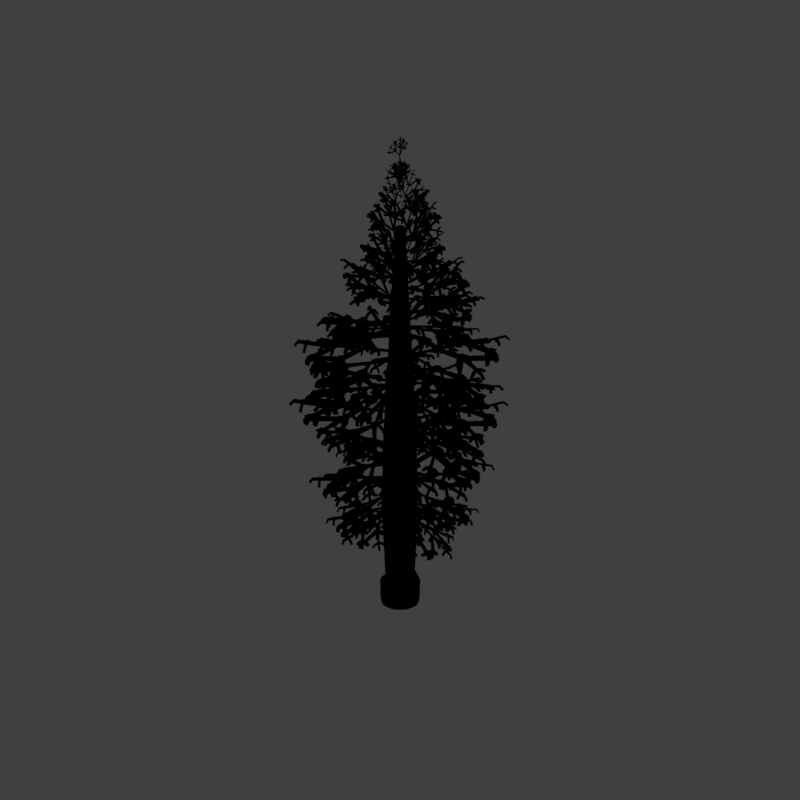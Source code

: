 # Source: trf_V002.blend  (saved by Blender 2.79.0; exported with 4.5.12 LTS)
import bpy
from mathutils import Matrix  # noqa: F401  (used for matrix-valued properties, if any)

bpy.ops.wm.read_factory_settings(use_empty=True)
scene = bpy.context.scene
scene.name = 'Scene'

# ---- collections
col_collection_1 = bpy.data.collections.new('Collection 1'); scene.collection.children.link(col_collection_1)

# ---- materials (node trees are filled in below, after node groups)
mat_material_001 = bpy.data.materials.new('Material.001')
mat_material_001.alpha_threshold = 0.0
mat_material_001.use_transparent_shadow = False
mat_material_001.diffuse_color = (0.03073, 0.1618, 0.07665, 1.0)
mat_material_001.specular_color = (0.1176, 0.5395, 0.171)
mat_material_001.roughness = 0.5
mat_material_001.specular_intensity = 0.794
mat_guide = bpy.data.materials.new('guide')
mat_guide.alpha_threshold = 0.0
mat_guide.use_transparent_shadow = False
mat_guide.diffuse_color = (1.0, 0.0, 0.004819, 1.0)
mat_guide.roughness = 0.5
mat_bark_001 = bpy.data.materials.new('Bark.001')
mat_bark_001.alpha_threshold = 0.0
mat_bark_001.use_transparent_shadow = False
mat_bark_001.diffuse_color = (0.2688, 0.366, 0.3946, 1.0)
mat_bark_001.roughness = 0.5
mat_bark_001.specular_intensity = 0.173
mat_bark_001.line_color = (0.0, 0.0, 0.0, 1.0)
mat_bark_stump_001 = bpy.data.materials.new('Bark_stump.001')
mat_bark_stump_001.alpha_threshold = 0.0
mat_bark_stump_001.use_transparent_shadow = False
mat_bark_stump_001.roughness = 0.5

# ---- material node trees
mat_bark_001.use_nodes = True; mat_bark_001.node_tree.nodes.clear()
_N = mat_bark_001.node_tree.nodes; _L = mat_bark_001.node_tree.links
n0 = _N.new('NodeUndefined'); n0.name = 'Output'; n0.location = (480, 279)
n0.inputs[1].default_value = 1.0
n1 = _N.new('ShaderNodeMix'); n1.name = 'Mix'; n1.location = (180, 278)
n1.data_type = 'RGBA'
n2 = _N.new('NodeUndefined'); n2.name = 'Texture'; n2.location = (-154, 781)
n3 = _N.new('NodeUndefined'); n3.name = 'Geometry'; n3.location = (-685, 692)
n4 = _N.new('NodeUndefined'); n4.name = 'Material.001'; n4.location = (-176, 53)
n4.inputs[0].default_value = (0.3946, 0.2843, 0.1586, 1.0)
n4.inputs[1].default_value = (1.0, 1.0, 1.0, 1.0)
n4.inputs[2].default_value = 1.0
n4.inputs[3].default_value = (0.0, 0.0, 0.0)
n5 = _N.new('NodeUndefined'); n5.name = 'Material'; n5.location = (-171, 483)
n5.inputs[0].default_value = (0.2688, 0.366, 0.3946, 1.0)
n5.inputs[1].default_value = (1.0, 1.0, 1.0, 1.0)
n5.inputs[2].default_value = 1.0
n5.inputs[3].default_value = (0.0, 0.0, 0.0)
_L.new(n5.outputs[0], n1.inputs[6])
_L.new(n1.outputs[2], n0.inputs[0])
_L.new(n2.outputs[0], n1.inputs[0])
_L.new(n4.outputs[0], n1.inputs[7])
_L.new(n3.outputs[1], n2.inputs[0])

# ---- world
world_world = bpy.data.worlds.new('World'); scene.world = world_world
world_world.color = (0.05088, 0.05088, 0.05088)
world_world.use_sun_shadow = False
world_world.sun_shadow_jitter_overblur = 0.0
world_world.cycles.sampling_method = 'MANUAL'
world_world.light_settings.distance = 0.0

# ---- cameras
cam_camera = bpy.data.cameras.new('Camera')
cam_camera.type = 'ORTHO'
cam_camera.sensor_fit = 'HORIZONTAL'
cam_camera.clip_start = 220.0
cam_camera.clip_end = 340.0
cam_camera.lens = 35.0
cam_camera.sensor_width = 1.0
cam_camera.sensor_height = 18.0
cam_camera.ortho_scale = 16.97
cam_camera.shift_x = -0.0001725
cam_camera.shift_y = 0.25
cam_camera.dof.focus_distance = 0.0
cam_camera.dof.aperture_fstop = 128.0
cam_camera.dof.aperture_blades = 6

# ---- lights
light_lightdome = bpy.data.lights.new('LightDome', 'SUN')
light_lightdome.transmission_factor = 0.0
light_lightdome.angle = 0.1993
light_lightdome.energy = 0.1
light_lightdome.shadow_buffer_clip_start = 0.5
light_lightdome.shadow_soft_size = 0.1
light_lightdome.shadow_cascade_max_distance = 1000.0
light_fillerlight = bpy.data.lights.new('FillerLight', 'SUN')
light_fillerlight.transmission_factor = 0.0
light_fillerlight.angle = 0.9273
light_fillerlight.energy = 0.5
light_fillerlight.shadow_buffer_clip_start = 0.5
light_fillerlight.shadow_soft_size = 0.5
light_fillerlight.shadow_cascade_max_distance = 1000.0
light_mainlight = bpy.data.lights.new('MainLight', 'SUN')
light_mainlight.transmission_factor = 0.0
light_mainlight.angle = 0.9273
light_mainlight.energy = 1.3
light_mainlight.shadow_buffer_clip_start = 0.5
light_mainlight.shadow_soft_size = 0.5
light_mainlight.shadow_cascade_max_distance = 1000.0

# ---- meshes
me_cube_002 = bpy.data.meshes.new('Cube.002')
me_cube_002.from_pydata([(-0.1858, -9.419, 1.706), (-0.1857, -17.83, 3.952), (-0.1858, -9.392, 1.3), (-0.1855, -18.16, 3.731), (-0.1899, -17.62, 2.784), (-0.1643, -16.21, 2.564), (-0.2115, -17.44, 3.19), (-0.1496, -16.28, 3.064), (-0.168, -15.82, 2.557), (-0.1457, -15.87, 3.05), (-0.6752, -16.3, 3.071), (-0.4693, -16.35, 3.352), (-0.6752, -15.81, 3.066), (-0.4693, -15.83, 3.343), (-1.247, -16.25, 4.083), (-0.9128, -16.31, 4.09), (-1.247, -15.78, 4.082), (-0.9128, -15.83, 4.084), (0.179, -9.422, 1.681), (0.1789, -17.83, 3.807), (0.179, -9.394, 1.276), (0.1788, -18.16, 3.593), (0.1831, -17.61, 2.632), (0.1576, -16.19, 2.411), (0.2048, -17.44, 3.015), (0.1428, -16.27, 2.927), (0.1612, -15.81, 2.398), (0.139, -15.86, 2.914), (0.6684, -16.24, 2.536), (0.4625, -16.32, 2.912), (0.6684, -15.76, 2.537), (0.4625, -15.8, 2.892), (1.24, -16.26, 3.528), (0.906, -16.31, 3.555), (1.24, -15.79, 3.536), (0.906, -15.83, 3.556), (-0.1989, -13.49, 2.291), (-0.1989, -13.53, 2.742), (0.1921, -13.47, 2.1), (0.1921, -13.52, 2.552), (-0.2001, -16.3, 2.626), (-0.2, -16.32, 3.077), (0.1933, -16.28, 2.44), (0.1932, -16.31, 2.893), (-0.1998, -15.73, 2.592), (-0.2, -15.79, 3.047), (0.193, -15.72, 2.402), (0.1932, -15.78, 2.859), (-0.1937, -11.04, 2.237), (2.866, -14.98, 4.401), (-0.1937, -11.0, 1.718), (3.161, -15.27, 4.27), (2.897, -15.11, 3.356), (2.328, -14.37, 2.877), (2.655, -14.97, 3.738), (2.368, -14.33, 3.604), (2.113, -14.14, 2.771), (2.128, -14.06, 3.481), (2.118, -14.89, 3.069), (2.345, -14.59, 3.613), (1.76, -14.47, 2.901), (1.948, -14.14, 3.423), (1.761, -15.38, 3.636), (2.062, -14.93, 3.943), (1.441, -15.02, 3.498), (1.728, -14.56, 3.793), (0.1383, -10.56, 1.958), (3.198, -14.43, 4.494), (0.1383, -10.52, 1.441), (3.49, -14.72, 4.371), (3.242, -14.56, 3.46), (2.56, -14.01, 2.938), (3.082, -14.28, 3.859), (2.53, -14.07, 3.644), (2.36, -13.76, 2.832), (2.289, -13.8, 3.518), (2.907, -13.64, 3.276), (2.719, -13.99, 3.709), (2.55, -13.24, 3.087), (2.323, -13.55, 3.507), (3.226, -13.02, 3.997), (2.939, -13.5, 4.157), (2.906, -12.68, 3.823), (2.605, -13.14, 3.985), (1.225, -13.18, 2.304), (1.225, -13.22, 2.902), (1.603, -12.61, 2.372), (1.603, -12.64, 2.966), (2.24, -14.49, 2.937), (2.191, -14.46, 3.458), (2.63, -13.88, 3.038), (2.59, -13.82, 3.557), (2.047, -14.27, 2.831), (2.045, -14.29, 3.39), (2.438, -13.66, 2.927), (2.442, -13.66, 3.484), (-0.1347, -10.56, 2.068), (-3.218, -14.32, 4.99), (-0.1347, -10.52, 1.551), (-3.513, -14.61, 4.875), (-3.263, -14.5, 3.968), (-2.576, -13.99, 3.433), (-3.101, -14.2, 4.354), (-2.547, -14.01, 4.14), (-2.374, -13.74, 3.316), (-2.303, -13.75, 4.003), (-2.922, -13.6, 3.739), (-2.735, -13.92, 4.197), (-2.562, -13.21, 3.534), (-2.336, -13.5, 3.977), (-3.238, -12.95, 4.407), (-2.953, -13.41, 4.608), (-2.916, -12.62, 4.222), (-2.617, -13.07, 4.422), (0.1949, -11.03, 2.069), (-2.889, -14.88, 4.929), (0.1949, -10.99, 1.55), (-3.186, -15.16, 4.808), (-2.92, -15.06, 3.902), (-2.346, -14.35, 3.397), (-2.677, -14.9, 4.279), (-2.386, -14.27, 4.116), (-2.129, -14.13, 3.281), (-2.143, -14.01, 3.982), (-2.138, -14.86, 3.616), (-2.364, -14.53, 4.139), (-1.778, -14.46, 3.428), (-1.964, -14.1, 3.929), (-1.784, -15.33, 4.191), (-2.083, -14.86, 4.479), (-1.461, -14.98, 4.035), (-1.746, -14.5, 4.311), (-1.611, -12.61, 2.795), (-1.611, -12.62, 3.39), (-1.235, -13.18, 2.758), (-1.235, -13.21, 3.356), (-2.645, -13.85, 3.524), (-2.605, -13.76, 4.038), (-2.258, -14.47, 3.464), (-2.209, -14.41, 3.98), (-2.451, -13.63, 3.404), (-2.456, -13.6, 3.959), (-2.064, -14.25, 3.348), (-2.062, -14.25, 3.905), (-0.2762, -1.635, 0.5585), (-0.2761, -13.54, 3.786), (-0.2762, -1.635, 0.1901), (-0.2759, -14.02, 3.726), (-0.2803, -13.34, 2.58), (-0.2547, -11.51, 1.813), (-0.3019, -13.07, 2.887), (-0.24, -11.56, 2.299), (-0.2584, -11.05, 1.682), (-0.2361, -11.07, 2.154), (-0.7656, -11.59, 2.32), (-0.5597, -11.63, 2.6), (-0.7656, -11.01, 2.143), (-0.5597, -11.02, 2.416), (-1.337, -11.55, 3.326), (-1.003, -11.59, 3.329), (-1.337, -11.01, 3.15), (-1.003, -11.03, 3.154), (0.08863, -1.635, 0.5914), (0.08853, -13.54, 3.607), (0.08863, -1.635, 0.2204), (0.08835, -14.02, 3.546), (0.09272, -13.33, 2.399), (0.06715, -11.51, 1.669), (0.1143, -13.06, 2.685), (0.05243, -11.56, 2.168), (0.07084, -11.04, 1.54), (0.04855, -11.07, 2.031), (0.578, -11.58, 1.881), (0.3721, -11.62, 2.176), (0.578, -11.0, 1.809), (0.3721, -11.01, 2.085), (1.149, -11.58, 2.882), (0.8156, -11.61, 2.887), (1.149, -11.03, 2.801), (0.8156, -11.05, 2.806), (-0.2893, -8.58, 1.211), (-0.2893, -8.603, 1.644), (0.1017, -8.581, 1.137), (0.1017, -8.606, 1.569), (-0.2905, -11.62, 1.903), (-0.2904, -11.61, 2.325), (0.1029, -11.62, 1.726), (0.1028, -11.6, 2.149), (-0.2902, -10.94, 1.685), (-0.2904, -10.98, 2.127), (0.1026, -10.94, 1.518), (0.1028, -10.98, 1.959), (-0.2842, -6.424, 1.409), (2.776, -10.41, 3.766), (-0.2842, -6.415, 0.9142), (3.071, -10.78, 3.677), (2.807, -10.52, 2.721), (2.238, -9.626, 2.178), (2.564, -10.32, 3.072), (2.278, -9.58, 2.898), (2.023, -9.36, 2.067), (2.037, -9.264, 2.77), (2.027, -10.14, 2.36), (2.254, -9.847, 2.908), (1.67, -9.651, 2.166), (1.858, -9.324, 2.699), (1.671, -10.63, 2.911), (1.972, -10.18, 3.223), (1.351, -10.18, 2.737), (1.638, -9.729, 3.043), (0.04788, -6.059, 1.34), (3.107, -9.891, 3.88), (0.04788, -6.053, 0.8471), (3.4, -10.26, 3.791), (3.152, -9.986, 2.841), (2.47, -9.286, 2.261), (2.992, -9.662, 3.219), (2.44, -9.338, 2.956), (2.269, -9.005, 2.158), (2.198, -9.028, 2.829), (2.817, -8.966, 2.636), (2.628, -9.285, 3.036), (2.46, -8.516, 2.453), (2.232, -8.78, 2.835), (3.136, -8.438, 3.426), (2.849, -8.855, 3.531), (2.816, -8.055, 3.262), (2.515, -8.445, 3.362), (1.134, -8.335, 1.618), (1.134, -8.349, 2.198), (1.513, -7.834, 1.748), (1.513, -7.841, 2.328), (2.15, -9.732, 2.231), (2.1, -9.683, 2.74), (2.54, -9.159, 2.37), (2.5, -9.09, 2.885), (1.957, -9.474, 2.119), (1.954, -9.486, 2.667), (2.347, -8.911, 2.261), (2.352, -8.904, 2.813), (-0.2251, -6.053, 1.322), (-3.308, -9.81, 4.078), (-0.2251, -6.047, 0.8295), (-3.603, -10.17, 4.011), (-3.353, -9.907, 3.037), (-2.667, -9.227, 2.406), (-3.191, -9.588, 3.399), (-2.637, -9.279, 3.11), (-2.465, -8.952, 2.272), (-2.394, -8.977, 2.948), (-3.012, -8.905, 2.759), (-2.825, -9.223, 3.19), (-2.652, -8.465, 2.541), (-2.426, -8.731, 2.939), (-3.328, -8.38, 3.519), (-3.044, -8.796, 3.65), (-3.006, -8.006, 3.327), (-2.707, -8.396, 3.451), (0.1045, -6.423, 1.413), (-2.979, -10.33, 3.984), (0.1045, -6.414, 0.918), (-3.276, -10.68, 3.983), (-3.011, -10.44, 2.941), (-2.436, -9.57, 2.345), (-2.767, -10.25, 3.281), (-2.476, -9.522, 3.067), (-2.22, -9.31, 2.209), (-2.234, -9.214, 2.907), (-2.228, -10.08, 2.55), (-2.454, -9.787, 3.09), (-1.868, -9.607, 2.324), (-2.055, -9.277, 2.837), (-1.874, -10.57, 3.147), (-2.173, -10.12, 3.418), (-1.552, -10.14, 2.921), (-1.837, -9.683, 3.21), (-1.701, -7.801, 1.795), (-1.701, -7.809, 2.377), (-1.325, -8.306, 1.689), (-1.325, -8.321, 2.271), (-2.736, -9.101, 2.505), (-2.696, -9.033, 3.016), (-2.349, -9.677, 2.403), (-2.299, -9.628, 2.911), (-2.542, -8.858, 2.369), (-2.546, -8.851, 2.924), (-2.154, -9.425, 2.269), (-2.152, -9.436, 2.82), (-1.809, -7.894, 2.265), (-6.388, -12.07, 5.112), (-1.809, -7.887, 1.856), (-6.634, -12.27, 4.947), (-6.304, -12.12, 3.967), (-5.381, -11.48, 3.549), (-6.165, -11.95, 4.321), (-5.373, -11.46, 4.055), (-5.152, -11.29, 3.477), (-5.126, -11.27, 3.977), (-5.753, -10.92, 3.692), (-5.622, -11.12, 4.125), (-5.461, -10.68, 3.599), (-5.314, -10.87, 4.025), (-6.13, -10.28, 4.28), (-5.908, -10.6, 4.533), (-5.853, -10.03, 4.304), (-5.625, -10.37, 4.439), (-1.564, -8.267, 2.202), (-6.142, -12.45, 5.172), (-1.564, -8.257, 1.793), (-6.388, -12.65, 5.005), (-6.052, -12.52, 4.04), (-5.164, -11.84, 3.623), (-5.885, -12.4, 4.402), (-5.176, -11.79, 4.12), (-4.93, -11.66, 3.554), (-4.934, -11.59, 4.041), (-4.848, -12.44, 3.99), (-4.994, -12.17, 4.326), (-4.556, -12.22, 3.905), (-4.687, -11.93, 4.233), (-4.456, -13.01, 4.789), (-4.684, -12.6, 4.902), (-4.179, -12.81, 4.714), (-4.401, -12.39, 4.82), (-3.894, -10.1, 2.993), (-3.894, -10.09, 3.435), (-3.63, -10.56, 2.923), (-3.63, -10.54, 3.364), (-5.458, -11.48, 3.601), (-5.432, -11.42, 4.041), (-5.193, -11.92, 3.69), (-5.167, -11.87, 4.127), (-5.118, -11.2, 3.474), (-5.118, -11.17, 3.925), (-4.853, -11.66, 3.565), (-4.853, -11.62, 4.014), (-2.634, -8.793, 2.942), (-2.917, -14.62, 4.929), (-2.634, -8.798, 2.428), (-2.943, -15.18, 4.76), (-2.93, -14.82, 3.9), (-2.794, -13.71, 3.467), (-2.968, -14.39, 4.333), (-2.746, -13.7, 4.164), (-2.785, -13.31, 3.39), (-2.722, -13.24, 4.068), (-3.187, -13.66, 3.833), (-2.9, -13.79, 4.233), (-3.153, -12.99, 3.7), (-2.864, -13.03, 4.085), (-3.653, -13.33, 4.591), (-3.246, -13.5, 4.713), (-3.623, -12.74, 4.48), (-3.215, -12.88, 4.595), (-2.173, -8.893, 2.737), (-2.457, -14.84, 4.808), (-2.173, -8.891, 2.224), (-2.486, -15.4, 4.645), (-2.452, -15.03, 3.768), (-2.472, -13.84, 3.371), (-2.376, -14.66, 4.168), (-2.521, -13.79, 4.098), (-2.442, -13.43, 3.286), (-2.499, -13.33, 4.002), (-2.092, -14.1, 3.509), (-2.381, -14.01, 4.082), (-2.058, -13.4, 3.368), (-2.345, -13.24, 3.929), (-1.621, -14.19, 4.006), (-2.03, -14.04, 4.365), (-1.592, -13.56, 3.879), (-1.999, -13.39, 4.236), (-2.8, -11.65, 3.025), (-2.8, -11.63, 3.616), (-2.274, -11.81, 2.863), (-2.274, -11.81, 3.455), (-2.902, -13.65, 3.581), (-2.905, -13.52, 4.104), (-2.361, -13.86, 3.419), (-2.351, -13.75, 3.94), (-2.885, -13.28, 3.496), (-2.89, -13.24, 4.051), (-2.343, -13.48, 3.332), (-2.339, -13.46, 3.886), (-2.354, -8.594, 2.786), (-6.757, -7.955, 4.794), (-2.354, -8.594, 2.272), (-7.18, -7.941, 4.598), (-6.811, -7.943, 3.684), (-5.914, -8.08, 3.311), (-6.519, -7.897, 4.137), (-5.923, -8.121, 4.063), (-5.614, -8.103, 3.266), (-5.576, -8.159, 4.002), (-5.998, -7.665, 3.562), (-6.036, -7.957, 4.079), (-5.484, -7.704, 3.473), (-5.466, -8.01, 3.982), (-5.954, -7.196, 4.226), (-5.979, -7.604, 4.496), (-5.493, -7.213, 4.135), (-5.498, -7.627, 4.401), (-2.37, -9.22, 2.879), (-6.773, -8.415, 4.794), (-2.37, -9.22, 2.366), (-7.196, -8.398, 4.598), (-6.829, -8.424, 3.685), (-5.926, -8.43, 3.327), (-6.541, -8.497, 4.142), (-5.931, -8.361, 4.071), (-5.627, -8.486, 3.288), (-5.584, -8.405, 4.015), (-6.038, -8.839, 3.606), (-6.055, -8.506, 4.096), (-5.523, -8.932, 3.547), (-5.485, -8.587, 4.015), (-6.028, -9.346, 4.292), (-6.023, -8.879, 4.528), (-5.567, -9.442, 4.246), (-5.542, -8.958, 4.465), (-4.427, -8.182, 3.04), (-4.427, -8.164, 3.64), (-4.446, -8.823, 3.105), (-4.446, -8.8, 3.702), (-5.896, -7.964, 3.396), (-5.832, -7.955, 3.955), (-5.916, -8.551, 3.422), (-5.852, -8.554, 3.98), (-5.619, -7.992, 3.341), (-5.62, -7.977, 3.922), (-5.639, -8.595, 3.376), (-5.641, -8.584, 3.953), (1.608, -9.074, 2.318), (7.061, -11.49, 4.993), (1.608, -9.065, 1.91), (7.354, -11.62, 4.824), (6.955, -11.53, 3.83), (5.889, -11.14, 3.44), (6.762, -11.47, 4.199), (5.898, -11.09, 3.942), (5.611, -11.05, 3.385), (5.609, -10.99, 3.877), (5.68, -11.76, 3.78), (5.787, -11.48, 4.13), (5.332, -11.64, 3.716), (5.42, -11.35, 4.056), (5.4, -12.38, 4.559), (5.562, -11.95, 4.692), (5.07, -12.28, 4.505), (5.225, -11.84, 4.629), (1.781, -8.617, 2.362), (7.233, -11.11, 4.961), (1.781, -8.612, 1.954), (7.526, -11.25, 4.796), (7.132, -11.13, 3.787), (6.041, -10.76, 3.385), (6.96, -11.01, 4.15), (6.037, -10.75, 3.894), (5.768, -10.65, 3.325), (5.744, -10.65, 3.827), (6.317, -10.18, 3.559), (6.229, -10.39, 3.982), (5.969, -10.04, 3.476), (5.862, -10.25, 3.894), (6.579, -9.537, 4.191), (6.424, -9.875, 4.426), (6.249, -9.379, 4.226), (6.087, -9.728, 4.337), (4.074, -10.49, 2.866), (4.074, -10.47, 3.305), (4.259, -9.984, 2.939), (4.259, -9.965, 3.38), (5.935, -11.21, 3.502), (5.904, -11.16, 3.945), (6.121, -10.74, 3.436), (6.09, -10.7, 3.881), (5.53, -11.06, 3.398), (5.53, -11.03, 3.85), (5.717, -10.59, 3.326), (5.717, -10.56, 3.78), (2.58, -9.692, 2.939), (6.822, -7.752, 4.794), (2.58, -9.697, 2.428), (7.229, -7.636, 4.598), (6.877, -7.746, 3.684), (5.989, -7.925, 3.303), (6.613, -7.88, 4.137), (5.983, -7.868, 4.054), (5.703, -8.039, 3.258), (5.648, -7.979, 3.989), (6.188, -8.278, 3.571), (6.137, -7.977, 4.077), (5.692, -8.471, 3.502), (5.587, -8.168, 3.983), (6.288, -8.749, 4.243), (6.188, -8.331, 4.5), (5.845, -8.93, 4.184), (5.725, -8.499, 4.424), (2.455, -9.098, 2.854), (6.698, -7.308, 4.794), (2.455, -9.102, 2.343), (7.105, -7.196, 4.598), (6.748, -7.285, 3.684), (5.902, -7.606, 3.298), (6.453, -7.308, 4.137), (5.922, -7.649, 4.053), (5.611, -7.689, 3.247), (5.588, -7.754, 3.984), (5.892, -7.204, 3.561), (5.996, -7.474, 4.076), (5.396, -7.348, 3.464), (5.447, -7.639, 3.967), (5.739, -6.759, 4.226), (5.859, -7.15, 4.496), (5.295, -6.884, 4.135), (5.396, -7.28, 4.398), (4.587, -8.647, 3.073), (4.587, -8.624, 3.67), (4.445, -8.055, 3.025), (4.445, -8.037, 3.625), (6.005, -8.038, 3.394), (5.946, -8.059, 3.954), (5.859, -7.502, 3.386), (5.796, -7.513, 3.947), (5.739, -8.137, 3.342), (5.741, -8.13, 3.923), (5.592, -7.586, 3.326), (5.592, -7.575, 3.91), (2.322, -9.447, 2.812), (3.63, -14.69, 4.581), (2.322, -9.448, 2.301), (3.758, -15.16, 4.375), (3.638, -14.88, 3.537), (3.445, -13.84, 3.225), (3.497, -14.58, 3.968), (3.494, -13.77, 3.944), (3.347, -13.51, 3.169), (3.392, -13.38, 3.879), (3.105, -14.24, 3.384), (3.389, -14.02, 3.927), (2.952, -13.64, 3.292), (3.219, -13.37, 3.827), (2.648, -14.51, 3.924), (3.042, -14.19, 4.241), (2.512, -13.97, 3.84), (2.899, -13.64, 4.157), (2.762, -9.189, 2.988), (4.071, -14.32, 4.677), (2.762, -9.197, 2.477), (4.195, -14.79, 4.466), (4.096, -14.5, 3.638), (3.753, -13.6, 3.298), (4.064, -14.11, 4.095), (3.709, -13.6, 3.994), (3.674, -13.26, 3.247), (3.605, -13.21, 3.93), (4.152, -13.4, 3.63), (3.885, -13.61, 4.042), (4.0, -12.83, 3.543), (3.716, -12.97, 3.946), (4.592, -12.93, 4.373), (4.205, -13.23, 4.51), (4.456, -12.43, 4.301), (4.062, -12.7, 4.433), (2.907, -12.14, 2.85), (2.907, -12.12, 3.438), (3.41, -11.78, 2.973), (3.41, -11.75, 3.56), (3.337, -13.91, 3.283), (3.311, -13.81, 3.806), (3.854, -13.5, 3.405), (3.841, -13.38, 3.931), (3.254, -13.59, 3.222), (3.25, -13.57, 3.772), (3.772, -13.19, 3.346), (3.777, -13.15, 3.897)], [], [(4, 3, 1, 6), (24, 6, 1, 19), (9, 8, 12, 13), (40, 4, 6, 41), (43, 41, 6, 24), (8, 26, 23, 5), (40, 42, 22, 4), (44, 8, 9, 45), (13, 12, 16, 17), (7, 9, 13, 11), (5, 7, 11, 10), (8, 5, 10, 12), (16, 14, 15, 17), (12, 10, 14, 16), (11, 13, 17, 15), (10, 11, 15, 14), (44, 46, 26, 8), (27, 9, 7, 25), (21, 19, 1, 3), (0, 18, 20, 2), (4, 22, 21, 3), (22, 24, 19, 21), (27, 31, 30, 26), (42, 43, 24, 22), (46, 47, 27, 26), (31, 35, 34, 30), (25, 29, 31, 27), (23, 28, 29, 25), (26, 30, 28, 23), (34, 35, 33, 32), (30, 34, 32, 28), (29, 33, 35, 31), (28, 32, 33, 29), (47, 45, 9, 27), (18, 0, 37, 39), (20, 18, 39, 38), (2, 20, 38, 36), (2, 36, 37, 0), (23, 25, 43, 42), (5, 23, 42, 40), (25, 7, 41, 43), (5, 40, 41, 7), (39, 37, 45, 47), (38, 39, 47, 46), (36, 38, 46, 44), (36, 44, 45, 37), (52, 51, 49, 54), (72, 54, 49, 67), (57, 56, 60, 61), (88, 52, 54, 89), (91, 89, 54, 72), (56, 74, 71, 53), (88, 90, 70, 52), (92, 56, 57, 93), (61, 60, 64, 65), (55, 57, 61, 59), (53, 55, 59, 58), (56, 53, 58, 60), (64, 62, 63, 65), (60, 58, 62, 64), (59, 61, 65, 63), (58, 59, 63, 62), (92, 94, 74, 56), (75, 57, 55, 73), (69, 67, 49, 51), (48, 66, 68, 50), (52, 70, 69, 51), (70, 72, 67, 69), (75, 79, 78, 74), (90, 91, 72, 70), (94, 95, 75, 74), (79, 83, 82, 78), (73, 77, 79, 75), (71, 76, 77, 73), (74, 78, 76, 71), (82, 83, 81, 80), (78, 82, 80, 76), (77, 81, 83, 79), (76, 80, 81, 77), (95, 93, 57, 75), (66, 48, 85, 87), (68, 66, 87, 86), (50, 68, 86, 84), (50, 84, 85, 48), (71, 73, 91, 90), (53, 71, 90, 88), (73, 55, 89, 91), (53, 88, 89, 55), (87, 85, 93, 95), (86, 87, 95, 94), (84, 86, 94, 92), (84, 92, 93, 85), (100, 99, 97, 102), (120, 102, 97, 115), (105, 104, 108, 109), (136, 100, 102, 137), (139, 137, 102, 120), (104, 122, 119, 101), (136, 138, 118, 100), (140, 104, 105, 141), (109, 108, 112, 113), (103, 105, 109, 107), (101, 103, 107, 106), (104, 101, 106, 108), (112, 110, 111, 113), (108, 106, 110, 112), (107, 109, 113, 111), (106, 107, 111, 110), (140, 142, 122, 104), (123, 105, 103, 121), (117, 115, 97, 99), (96, 114, 116, 98), (100, 118, 117, 99), (118, 120, 115, 117), (123, 127, 126, 122), (138, 139, 120, 118), (142, 143, 123, 122), (127, 131, 130, 126), (121, 125, 127, 123), (119, 124, 125, 121), (122, 126, 124, 119), (130, 131, 129, 128), (126, 130, 128, 124), (125, 129, 131, 127), (124, 128, 129, 125), (143, 141, 105, 123), (114, 96, 133, 135), (116, 114, 135, 134), (98, 116, 134, 132), (98, 132, 133, 96), (119, 121, 139, 138), (101, 119, 138, 136), (121, 103, 137, 139), (101, 136, 137, 103), (135, 133, 141, 143), (134, 135, 143, 142), (132, 134, 142, 140), (132, 140, 141, 133), (148, 147, 145, 150), (168, 150, 145, 163), (153, 152, 156, 157), (184, 148, 150, 185), (187, 185, 150, 168), (152, 170, 167, 149), (184, 186, 166, 148), (188, 152, 153, 189), (157, 156, 160, 161), (151, 153, 157, 155), (149, 151, 155, 154), (152, 149, 154, 156), (160, 158, 159, 161), (156, 154, 158, 160), (155, 157, 161, 159), (154, 155, 159, 158), (188, 190, 170, 152), (171, 153, 151, 169), (165, 163, 145, 147), (144, 162, 164, 146), (148, 166, 165, 147), (166, 168, 163, 165), (171, 175, 174, 170), (186, 187, 168, 166), (190, 191, 171, 170), (175, 179, 178, 174), (169, 173, 175, 171), (167, 172, 173, 169), (170, 174, 172, 167), (178, 179, 177, 176), (174, 178, 176, 172), (173, 177, 179, 175), (172, 176, 177, 173), (191, 189, 153, 171), (162, 144, 181, 183), (164, 162, 183, 182), (146, 164, 182, 180), (146, 180, 181, 144), (167, 169, 187, 186), (149, 167, 186, 184), (169, 151, 185, 187), (149, 184, 185, 151), (183, 181, 189, 191), (182, 183, 191, 190), (180, 182, 190, 188), (180, 188, 189, 181), (196, 195, 193, 198), (216, 198, 193, 211), (201, 200, 204, 205), (232, 196, 198, 233), (235, 233, 198, 216), (200, 218, 215, 197), (232, 234, 214, 196), (236, 200, 201, 237), (205, 204, 208, 209), (199, 201, 205, 203), (197, 199, 203, 202), (200, 197, 202, 204), (208, 206, 207, 209), (204, 202, 206, 208), (203, 205, 209, 207), (202, 203, 207, 206), (236, 238, 218, 200), (219, 201, 199, 217), (213, 211, 193, 195), (192, 210, 212, 194), (196, 214, 213, 195), (214, 216, 211, 213), (219, 223, 222, 218), (234, 235, 216, 214), (238, 239, 219, 218), (223, 227, 226, 222), (217, 221, 223, 219), (215, 220, 221, 217), (218, 222, 220, 215), (226, 227, 225, 224), (222, 226, 224, 220), (221, 225, 227, 223), (220, 224, 225, 221), (239, 237, 201, 219), (210, 192, 229, 231), (212, 210, 231, 230), (194, 212, 230, 228), (194, 228, 229, 192), (215, 217, 235, 234), (197, 215, 234, 232), (217, 199, 233, 235), (197, 232, 233, 199), (231, 229, 237, 239), (230, 231, 239, 238), (228, 230, 238, 236), (228, 236, 237, 229), (244, 243, 241, 246), (264, 246, 241, 259), (249, 248, 252, 253), (280, 244, 246, 281), (283, 281, 246, 264), (248, 266, 263, 245), (280, 282, 262, 244), (284, 248, 249, 285), (253, 252, 256, 257), (247, 249, 253, 251), (245, 247, 251, 250), (248, 245, 250, 252), (256, 254, 255, 257), (252, 250, 254, 256), (251, 253, 257, 255), (250, 251, 255, 254), (284, 286, 266, 248), (267, 249, 247, 265), (261, 259, 241, 243), (240, 258, 260, 242), (244, 262, 261, 243), (262, 264, 259, 261), (267, 271, 270, 266), (282, 283, 264, 262), (286, 287, 267, 266), (271, 275, 274, 270), (265, 269, 271, 267), (263, 268, 269, 265), (266, 270, 268, 263), (274, 275, 273, 272), (270, 274, 272, 268), (269, 273, 275, 271), (268, 272, 273, 269), (287, 285, 249, 267), (258, 240, 277, 279), (260, 258, 279, 278), (242, 260, 278, 276), (242, 276, 277, 240), (263, 265, 283, 282), (245, 263, 282, 280), (265, 247, 281, 283), (245, 280, 281, 247), (279, 277, 285, 287), (278, 279, 287, 286), (276, 278, 286, 284), (276, 284, 285, 277), (292, 291, 289, 294), (312, 294, 289, 307), (297, 296, 300, 301), (328, 292, 294, 329), (331, 329, 294, 312), (296, 314, 311, 293), (328, 330, 310, 292), (332, 296, 297, 333), (301, 300, 304, 305), (295, 297, 301, 299), (293, 295, 299, 298), (296, 293, 298, 300), (304, 302, 303, 305), (300, 298, 302, 304), (299, 301, 305, 303), (298, 299, 303, 302), (332, 334, 314, 296), (315, 297, 295, 313), (309, 307, 289, 291), (288, 306, 308, 290), (292, 310, 309, 291), (310, 312, 307, 309), (315, 319, 318, 314), (330, 331, 312, 310), (334, 335, 315, 314), (319, 323, 322, 318), (313, 317, 319, 315), (311, 316, 317, 313), (314, 318, 316, 311), (322, 323, 321, 320), (318, 322, 320, 316), (317, 321, 323, 319), (316, 320, 321, 317), (335, 333, 297, 315), (306, 288, 325, 327), (308, 306, 327, 326), (290, 308, 326, 324), (290, 324, 325, 288), (311, 313, 331, 330), (293, 311, 330, 328), (313, 295, 329, 331), (293, 328, 329, 295), (327, 325, 333, 335), (326, 327, 335, 334), (324, 326, 334, 332), (324, 332, 333, 325), (340, 339, 337, 342), (360, 342, 337, 355), (345, 344, 348, 349), (376, 340, 342, 377), (379, 377, 342, 360), (344, 362, 359, 341), (376, 378, 358, 340), (380, 344, 345, 381), (349, 348, 352, 353), (343, 345, 349, 347), (341, 343, 347, 346), (344, 341, 346, 348), (352, 350, 351, 353), (348, 346, 350, 352), (347, 349, 353, 351), (346, 347, 351, 350), (380, 382, 362, 344), (363, 345, 343, 361), (357, 355, 337, 339), (336, 354, 356, 338), (340, 358, 357, 339), (358, 360, 355, 357), (363, 367, 366, 362), (378, 379, 360, 358), (382, 383, 363, 362), (367, 371, 370, 366), (361, 365, 367, 363), (359, 364, 365, 361), (362, 366, 364, 359), (370, 371, 369, 368), (366, 370, 368, 364), (365, 369, 371, 367), (364, 368, 369, 365), (383, 381, 345, 363), (354, 336, 373, 375), (356, 354, 375, 374), (338, 356, 374, 372), (338, 372, 373, 336), (359, 361, 379, 378), (341, 359, 378, 376), (361, 343, 377, 379), (341, 376, 377, 343), (375, 373, 381, 383), (374, 375, 383, 382), (372, 374, 382, 380), (372, 380, 381, 373), (388, 387, 385, 390), (408, 390, 385, 403), (393, 392, 396, 397), (424, 388, 390, 425), (427, 425, 390, 408), (392, 410, 407, 389), (424, 426, 406, 388), (428, 392, 393, 429), (397, 396, 400, 401), (391, 393, 397, 395), (389, 391, 395, 394), (392, 389, 394, 396), (400, 398, 399, 401), (396, 394, 398, 400), (395, 397, 401, 399), (394, 395, 399, 398), (428, 430, 410, 392), (411, 393, 391, 409), (405, 403, 385, 387), (384, 402, 404, 386), (388, 406, 405, 387), (406, 408, 403, 405), (411, 415, 414, 410), (426, 427, 408, 406), (430, 431, 411, 410), (415, 419, 418, 414), (409, 413, 415, 411), (407, 412, 413, 409), (410, 414, 412, 407), (418, 419, 417, 416), (414, 418, 416, 412), (413, 417, 419, 415), (412, 416, 417, 413), (431, 429, 393, 411), (402, 384, 421, 423), (404, 402, 423, 422), (386, 404, 422, 420), (386, 420, 421, 384), (407, 409, 427, 426), (389, 407, 426, 424), (409, 391, 425, 427), (389, 424, 425, 391), (423, 421, 429, 431), (422, 423, 431, 430), (420, 422, 430, 428), (420, 428, 429, 421), (436, 435, 433, 438), (456, 438, 433, 451), (441, 440, 444, 445), (472, 436, 438, 473), (475, 473, 438, 456), (440, 458, 455, 437), (472, 474, 454, 436), (476, 440, 441, 477), (445, 444, 448, 449), (439, 441, 445, 443), (437, 439, 443, 442), (440, 437, 442, 444), (448, 446, 447, 449), (444, 442, 446, 448), (443, 445, 449, 447), (442, 443, 447, 446), (476, 478, 458, 440), (459, 441, 439, 457), (453, 451, 433, 435), (432, 450, 452, 434), (436, 454, 453, 435), (454, 456, 451, 453), (459, 463, 462, 458), (474, 475, 456, 454), (478, 479, 459, 458), (463, 467, 466, 462), (457, 461, 463, 459), (455, 460, 461, 457), (458, 462, 460, 455), (466, 467, 465, 464), (462, 466, 464, 460), (461, 465, 467, 463), (460, 464, 465, 461), (479, 477, 441, 459), (450, 432, 469, 471), (452, 450, 471, 470), (434, 452, 470, 468), (434, 468, 469, 432), (455, 457, 475, 474), (437, 455, 474, 472), (457, 439, 473, 475), (437, 472, 473, 439), (471, 469, 477, 479), (470, 471, 479, 478), (468, 470, 478, 476), (468, 476, 477, 469), (484, 483, 481, 486), (504, 486, 481, 499), (489, 488, 492, 493), (520, 484, 486, 521), (523, 521, 486, 504), (488, 506, 503, 485), (520, 522, 502, 484), (524, 488, 489, 525), (493, 492, 496, 497), (487, 489, 493, 491), (485, 487, 491, 490), (488, 485, 490, 492), (496, 494, 495, 497), (492, 490, 494, 496), (491, 493, 497, 495), (490, 491, 495, 494), (524, 526, 506, 488), (507, 489, 487, 505), (501, 499, 481, 483), (480, 498, 500, 482), (484, 502, 501, 483), (502, 504, 499, 501), (507, 511, 510, 506), (522, 523, 504, 502), (526, 527, 507, 506), (511, 515, 514, 510), (505, 509, 511, 507), (503, 508, 509, 505), (506, 510, 508, 503), (514, 515, 513, 512), (510, 514, 512, 508), (509, 513, 515, 511), (508, 512, 513, 509), (527, 525, 489, 507), (498, 480, 517, 519), (500, 498, 519, 518), (482, 500, 518, 516), (482, 516, 517, 480), (503, 505, 523, 522), (485, 503, 522, 520), (505, 487, 521, 523), (485, 520, 521, 487), (519, 517, 525, 527), (518, 519, 527, 526), (516, 518, 526, 524), (516, 524, 525, 517), (532, 531, 529, 534), (552, 534, 529, 547), (537, 536, 540, 541), (568, 532, 534, 569), (571, 569, 534, 552), (536, 554, 551, 533), (568, 570, 550, 532), (572, 536, 537, 573), (541, 540, 544, 545), (535, 537, 541, 539), (533, 535, 539, 538), (536, 533, 538, 540), (544, 542, 543, 545), (540, 538, 542, 544), (539, 541, 545, 543), (538, 539, 543, 542), (572, 574, 554, 536), (555, 537, 535, 553), (549, 547, 529, 531), (528, 546, 548, 530), (532, 550, 549, 531), (550, 552, 547, 549), (555, 559, 558, 554), (570, 571, 552, 550), (574, 575, 555, 554), (559, 563, 562, 558), (553, 557, 559, 555), (551, 556, 557, 553), (554, 558, 556, 551), (562, 563, 561, 560), (558, 562, 560, 556), (557, 561, 563, 559), (556, 560, 561, 557), (575, 573, 537, 555), (546, 528, 565, 567), (548, 546, 567, 566), (530, 548, 566, 564), (530, 564, 565, 528), (551, 553, 571, 570), (533, 551, 570, 568), (553, 535, 569, 571), (533, 568, 569, 535), (567, 565, 573, 575), (566, 567, 575, 574), (564, 566, 574, 572), (564, 572, 573, 565)])
me_cube_002.polygons.foreach_set('use_smooth', [True] * 552)
me_cube_002.materials.append(mat_material_001)
me_cube_002.use_remesh_preserve_volume = False
me_cube_002.use_remesh_preserve_attributes = False
me_cube_002.use_mirror_vertex_groups = False
me_cube_002.update()
me_plane_001 = bpy.data.meshes.new('Plane.001')
me_plane_001.from_pydata([(-2.0, -2.0, 0.0), (2.0, -2.0, 0.0), (-2.0, 2.0, 0.0), (2.0, 2.0, 0.0), (-1.864, 1.864, 0.0), (-1.864, -1.864, 0.0), (1.864, -1.864, 0.0), (1.864, 1.864, 0.0)], [], [(5, 4, 2, 0), (6, 5, 0, 1), (7, 6, 1, 3), (4, 7, 3, 2)])
me_plane_001.materials.append(mat_guide)
me_plane_001.use_remesh_preserve_volume = False
me_plane_001.use_remesh_preserve_attributes = False
me_plane_001.use_mirror_vertex_groups = False
me_plane_001.update()
me_cube_001 = bpy.data.meshes.new('Cube.001')
me_cube_001.from_pydata([(-2.0, -2.0, 0.0), (-2.0, -2.0, 1.633), (-2.0, 2.0, 0.0), (-2.0, 2.0, 1.633), (2.0, -2.0, 0.0), (2.0, -2.0, 1.633), (2.0, 2.0, 0.0), (2.0, 2.0, 1.633)], [], [(0, 1, 3, 2), (2, 3, 7, 6), (6, 7, 5, 4), (4, 5, 1, 0), (2, 6, 4, 0), (7, 3, 1, 5)])
me_cube_001.use_remesh_preserve_volume = False
me_cube_001.use_remesh_preserve_attributes = False
me_cube_001.use_mirror_vertex_groups = False
me_cube_001.update()
me_circle_001 = bpy.data.meshes.new('Circle.001')
me_circle_001.from_pydata([(1.15e-08, 0.852, 0.0), (-0.3261, 0.7872, 0.0), (-0.6025, 0.6025, 0.0), (-0.7872, 0.3261, 0.0), (-0.852, 5.712e-10, 0.0), (-0.7872, -0.3261, 0.0), (-0.6025, -0.6025, 0.0), (-0.3261, -0.7872, 0.0), (-1.1e-07, -0.852, 0.0), (0.3261, -0.7872, 0.0), (0.6025, -0.6025, 0.0), (0.7872, -0.3261, 0.0), (0.852, 5.712e-10, 0.0), (0.7872, 0.3261, 0.0), (0.6025, 0.6025, 0.0), (0.3261, 0.7872, 0.0), (-3.103e-08, 0.7564, 1.9), (-0.2894, 0.6988, 1.9), (-0.5348, 0.5348, 1.9), (-0.6988, 0.2894, 1.9), (-0.7564, 2.851e-09, 1.9), (-0.6988, -0.2894, 1.9), (-0.5348, -0.5348, 1.9), (-0.2894, -0.6988, 1.9), (-1.434e-07, -0.7564, 1.9), (0.2894, -0.6988, 1.9), (0.5348, -0.5348, 1.9), (0.6988, -0.2894, 1.9), (0.7564, 2.851e-09, 1.9), (0.6988, 0.2894, 1.9), (0.5348, 0.5348, 1.9), (0.2894, 0.6988, 1.9), (0.5498, -0.6509, 1.03), (0.7753, -0.3218, 1.033), (-0.7825, 0.315, 1.031), (-0.8444, 0.0001174, 1.029), (0.8207, -0.01555, 1.036), (-0.7803, -0.3223, 1.029), (0.7261, 0.2803, 1.04), (-0.5975, -0.5956, 1.03), (0.5449, 0.5502, 1.04), (-0.3241, -0.778, 1.03), (0.3002, 0.7434, 1.037), (-0.00184, -0.8418, 1.031), (-0.04417, 0.8428, 1.026), (-0.3043, 0.7895, 1.026), (0.3117, -0.805, 1.03), (-0.6042, 0.5713, 1.034), (0.8166, 0.3382, 0.1529), (-0.3382, 0.8166, 0.1529), (-0.625, -0.625, 0.1529), (0.8166, -0.3382, 0.1529), (0.625, -0.625, 0.1529), (1.871e-09, 0.8839, 0.1529), (0.3382, -0.8166, 0.1529), (0.625, 0.625, 0.1529), (-0.625, 0.625, 0.1529), (-0.3382, -0.8166, 0.1529), (-0.8839, 5.439e-10, 0.1529), (-0.8166, 0.3382, 0.1529), (0.3382, 0.8166, 0.1529), (0.8839, 5.439e-10, 0.1529), (-1.295e-07, -0.8839, 0.1529), (-0.8166, -0.3382, 0.1529), (-0.9112, 5.396e-10, 0.2293), (4.484e-09, 0.9112, 0.2293), (0.6443, -0.6443, 0.2293), (0.3487, 0.8419, 0.2293), (0.3487, -0.8419, 0.2293), (0.8419, 0.3487, 0.2293), (0.9112, 5.396e-10, 0.2293), (-0.8419, 0.3487, 0.2293), (-0.3487, 0.8419, 0.2293), (0.6443, 0.6443, 0.2293), (-1.427e-07, -0.9112, 0.2293), (-0.6443, 0.6443, 0.2293), (-0.6443, -0.6443, 0.2293), (-0.8419, -0.3487, 0.2293), (-0.3487, -0.8419, 0.2293), (0.8419, -0.3487, 0.2293), (0.8206, -0.3399, 0.07646), (-0.8882, 5.143e-10, 0.07646), (0.8882, 5.143e-10, 0.07646), (-0.8206, -0.3399, 0.07646), (0.8206, 0.3399, 0.07646), (-0.6281, -0.6281, 0.07646), (0.6281, 0.6281, 0.07646), (-0.3399, -0.8206, 0.07646), (0.3399, 0.8206, 0.07646), (-1.297e-07, -0.8882, 0.07646), (-0.3399, 0.8206, 0.07646), (0.3399, -0.8206, 0.07646), (-0.6281, 0.6281, 0.07646), (0.6281, -0.6281, 0.07646), (2.286e-09, 0.8882, 0.07646), (-0.8206, 0.3399, 0.07646), (-0.2704, 0.6696, 0.5682), (-0.2545, 0.6157, 0.3075), (0.6653, -0.275, 0.5574), (0.6125, -0.2531, 0.366), (0.5015, 0.5021, 0.5605), (0.4692, 0.4692, 0.3563), (0.2727, 0.6599, 0.5628), (0.2544, 0.6137, 0.3418), (0.0003896, 0.6653, 0.3246), (-0.00851, 0.7223, 0.5647), (0.0003759, -0.7188, 0.5653), (0.0003895, -0.6645, 0.3246), (0.2745, -0.6716, 0.5616), (0.2544, -0.6129, 0.3418), (0.4692, -0.4684, 0.3563), (0.5006, -0.522, 0.5586), (-0.5088, 0.5048, 0.5721), (-0.4712, 0.472, 0.2929), (0.6573, 0.269, 0.5586), (0.6125, 0.2539, 0.366), (-0.6163, 0.2559, 0.2832), (-0.6636, 0.2742, 0.5735), (0.7173, -0.00199, 0.5572), (0.6627, 0.0004082, 0.3695), (-0.7178, 0.0004333, 0.5739), (-0.6674, 0.0004028, 0.2798), (-0.5077, -0.5077, 0.5714), (-0.4712, -0.4712, 0.2929), (-0.6633, -0.2745, 0.5732), (-0.6163, -0.2551, 0.2832), (-0.2747, -0.6638, 0.5686), (-0.2545, -0.6149, 0.3075), (-0.04369, 0.8137, 0.9134), (-0.5685, -0.5666, 0.9138), (0.5238, -0.6299, 0.9156), (0.7373, -0.3061, 0.9189), (-0.7424, -0.3066, 0.9131), (0.7847, -0.01127, 0.9212), (-0.5732, 0.549, 0.917), (-0.001851, -0.8008, 0.916), (0.5271, 0.5318, 0.9237), (-0.7439, 0.3014, 0.9144), (-0.3085, -0.7401, 0.9148), (-0.8034, 0.0001147, 0.9128), (0.6991, 0.2739, 0.9242), (0.2989, -0.7745, 0.9154), (0.2901, 0.715, 0.9205), (-0.2879, 0.7639, 0.9131), (-0.08416, 0.2032, 4.294), (-8.016e-08, 0.2199, 4.294), (-0.1555, 0.1555, 4.294), (-0.2032, 0.08416, 4.294), (-0.2199, 6.412e-09, 4.294), (-0.2032, -0.08416, 4.294), (-0.1555, -0.1555, 4.294), (-0.08416, -0.2032, 4.294), (-1.128e-07, -0.2199, 4.294), (0.08416, -0.2032, 4.294), (0.1555, -0.1555, 4.294), (0.2032, -0.08416, 4.294), (0.2199, 6.412e-09, 4.294), (0.2032, 0.08416, 4.294), (0.1555, 0.1555, 4.294), (0.08416, 0.2032, 4.294), (-9.105e-08, 6.412e-09, 4.294)], [], [(33, 27, 26, 32), (35, 20, 19, 34), (36, 28, 27, 33), (37, 21, 20, 35), (38, 29, 28, 36), (39, 22, 21, 37), (40, 30, 29, 38), (41, 23, 22, 39), (42, 31, 30, 40), (43, 24, 23, 41), (45, 17, 16, 44), (44, 16, 31, 42), (46, 25, 24, 43), (47, 18, 17, 45), (32, 26, 25, 46), (34, 19, 18, 47), (19, 20, 148, 147), (26, 27, 155, 154), (18, 19, 147, 146), (25, 26, 154, 153), (17, 18, 146, 144), (24, 25, 153, 152), (31, 16, 145, 159), (16, 17, 144, 145), (23, 24, 152, 151), (30, 31, 159, 158), (22, 23, 151, 150), (29, 30, 158, 157), (21, 22, 150, 149), (28, 29, 157, 156), (20, 21, 149, 148), (27, 28, 156, 155), (95, 59, 56, 92), (93, 52, 54, 91), (92, 56, 49, 90), (91, 54, 62, 89), (94, 53, 60, 88), (90, 49, 53, 94), (89, 62, 57, 87), (88, 60, 55, 86), (87, 57, 50, 85), (86, 55, 48, 84), (85, 50, 63, 83), (84, 48, 61, 82), (83, 63, 58, 81), (82, 61, 51, 80), (81, 58, 59, 95), (80, 51, 52, 93), (56, 59, 71, 75), (49, 56, 75, 72), (60, 53, 65, 67), (57, 62, 74, 78), (50, 57, 78, 76), (63, 50, 76, 77), (58, 63, 77, 64), (59, 58, 64, 71), (54, 52, 66, 68), (62, 54, 68, 74), (53, 49, 72, 65), (55, 60, 67, 73), (48, 55, 73, 69), (61, 48, 69, 70), (51, 61, 70, 79), (52, 51, 79, 66), (72, 75, 113, 97), (78, 74, 107, 127), (77, 76, 123, 125), (71, 64, 121, 116), (74, 68, 109, 107), (73, 67, 103, 101), (70, 69, 115, 119), (66, 79, 99, 110), (75, 71, 116, 113), (67, 65, 104, 103), (76, 78, 127, 123), (64, 77, 125, 121), (68, 66, 110, 109), (65, 72, 97, 104), (69, 73, 101, 115), (79, 70, 119, 99), (11, 80, 93, 10), (4, 81, 95, 3), (12, 82, 80, 11), (5, 83, 81, 4), (13, 84, 82, 12), (6, 85, 83, 5), (14, 86, 84, 13), (7, 87, 85, 6), (15, 88, 86, 14), (8, 89, 87, 7), (1, 90, 94, 0), (0, 94, 88, 15), (9, 91, 89, 8), (2, 92, 90, 1), (10, 93, 91, 9), (3, 95, 92, 2), (97, 113, 112, 96), (96, 112, 134, 143), (125, 123, 122, 124), (124, 122, 129, 132), (107, 109, 108, 106), (106, 108, 141, 135), (119, 115, 114, 118), (118, 114, 140, 133), (113, 116, 117, 112), (112, 117, 137, 134), (123, 127, 126, 122), (122, 126, 138, 129), (109, 110, 111, 108), (108, 111, 130, 141), (115, 101, 100, 114), (114, 100, 136, 140), (127, 107, 106, 126), (126, 106, 135, 138), (116, 121, 120, 117), (117, 120, 139, 137), (101, 103, 102, 100), (100, 102, 142, 136), (110, 99, 98, 111), (111, 98, 131, 130), (103, 104, 105, 102), (102, 105, 128, 142), (121, 125, 124, 120), (120, 124, 132, 139), (104, 97, 96, 105), (105, 96, 143, 128), (99, 119, 118, 98), (98, 118, 133, 131), (143, 134, 47, 45), (132, 129, 39, 37), (135, 141, 46, 43), (133, 140, 38, 36), (134, 137, 34, 47), (129, 138, 41, 39), (138, 135, 43, 41), (137, 139, 35, 34), (136, 142, 42, 40), (130, 131, 33, 32), (142, 128, 44, 42), (139, 132, 37, 35), (131, 133, 36, 33), (40, 38, 140, 136), (130, 32, 46, 141), (128, 143, 45, 44), (145, 160, 159), (153, 160, 152), (146, 160, 144), (154, 160, 153), (147, 160, 146), (155, 160, 154), (148, 160, 147), (156, 160, 155), (149, 160, 148), (157, 160, 156), (150, 160, 149), (158, 160, 157), (151, 160, 150), (159, 160, 158), (152, 160, 151), (144, 160, 145)])
me_circle_001.polygons.foreach_set('use_smooth', [True] * 160)
_uv = me_circle_001.uv_layers.new(name='UVMap')
_uv.uv.foreach_set('vector', [0.4295, 0.6202, 0.4295, 1.132, 0.3944, 1.132, 0.3871, 0.6185, 0.7448, 0.6176, 0.7448, 1.132, 0.7098, 1.132, 0.7106, 0.6188, 0.4628, 0.622, 0.4645, 1.132, 0.4295, 1.132, 0.4295, 0.6202, 0.7798, 0.6177, 0.7798, 1.132, 0.7448, 1.132, 0.7448, 0.6176, 0.4973, 0.6244, 0.4996, 1.132, 0.4645, 1.132, 0.4628, 0.622, 0.2543, 0.618, 0.2543, 1.132, 0.2193, 1.132, 0.2193, 0.6177, 0.5349, 0.6243, 0.5346, 1.132, 0.4996, 1.132, 0.4973, 0.6244, 0.2893, 0.6185, 0.2893, 1.132, 0.2543, 1.132, 0.2543, 0.618, 0.5702, 0.6222, 0.5696, 1.132, 0.5346, 1.132, 0.5349, 0.6243, 0.3244, 0.619, 0.3244, 1.132, 0.2893, 1.132, 0.2893, 0.6185, 0.6373, 0.6159, 0.6397, 1.132, 0.6047, 1.132, 0.6091, 0.6159, 0.6091, 0.6159, 0.6047, 1.132, 0.5696, 1.132, 0.5702, 0.6222, 0.3575, 0.6183, 0.3594, 1.132, 0.3244, 1.132, 0.3244, 0.619, 0.6771, 0.6207, 0.6747, 1.132, 0.6397, 1.132, 0.6373, 0.6159, 0.3871, 0.6185, 0.3944, 1.132, 0.3594, 1.132, 0.3575, 0.6183, 0.7106, 0.6188, 0.7098, 1.132, 0.6747, 1.132, 0.6771, 0.6207, 0.7098, 1.132, 0.7448, 1.132, 0.7448, 2.363, 0.7098, 2.363, 0.3944, 1.132, 0.4295, 1.132, 0.4295, 2.363, 0.3944, 2.363, 0.6747, 1.132, 0.7098, 1.132, 0.7098, 2.363, 0.6747, 2.363, 0.3594, 1.132, 0.3944, 1.132, 0.3944, 2.363, 0.3594, 2.363, 0.6397, 1.132, 0.6747, 1.132, 0.6747, 2.363, 0.6397, 2.363, 0.3244, 1.132, 0.3594, 1.132, 0.3594, 2.363, 0.3244, 2.363, 0.5696, 1.132, 0.6047, 1.132, 0.6047, 2.363, 0.5696, 2.363, 0.6047, 1.132, 0.6397, 1.132, 0.6397, 2.363, 0.6047, 2.363, 0.2893, 1.132, 0.3244, 1.132, 0.3244, 2.363, 0.2893, 2.363, 0.5346, 1.132, 0.5696, 1.132, 0.5696, 2.363, 0.5346, 2.363, 0.2543, 1.132, 0.2893, 1.132, 0.2893, 2.363, 0.2543, 2.363, 0.4996, 1.132, 0.5346, 1.132, 0.5346, 2.363, 0.4996, 2.363, 0.2193, 1.132, 0.2543, 1.132, 0.2543, 2.363, 0.2193, 2.363, 0.4645, 1.132, 0.4996, 1.132, 0.4996, 2.363, 0.4645, 2.363, 0.7448, 1.132, 0.7798, 1.132, 0.7798, 2.363, 0.7448, 2.363, 0.4295, 1.132, 0.4645, 1.132, 0.4645, 2.363, 0.4295, 2.363, 0.7098, 0.05512, 0.7098, 0.1003, 0.6747, 0.1003, 0.6747, 0.05512, 0.3944, 0.05512, 0.3944, 0.1003, 0.3594, 0.1003, 0.3594, 0.05512, 0.6747, 0.05512, 0.6747, 0.1003, 0.6397, 0.1003, 0.6397, 0.05512, 0.3594, 0.05512, 0.3594, 0.1003, 0.3244, 0.1003, 0.3244, 0.05512, 0.6047, 0.05512, 0.6047, 0.1003, 0.5696, 0.1003, 0.5696, 0.05512, 0.6397, 0.05512, 0.6397, 0.1003, 0.6047, 0.1003, 0.6047, 0.05512, 0.3244, 0.05512, 0.3244, 0.1003, 0.2893, 0.1003, 0.2893, 0.05512, 0.5696, 0.05512, 0.5696, 0.1003, 0.5346, 0.1003, 0.5346, 0.05512, 0.2893, 0.05512, 0.2893, 0.1003, 0.2543, 0.1003, 0.2543, 0.05512, 0.5346, 0.05512, 0.5346, 0.1003, 0.4996, 0.1003, 0.4996, 0.05512, 0.2543, 0.05512, 0.2543, 0.1003, 0.2193, 0.1003, 0.2193, 0.05512, 0.4996, 0.05512, 0.4996, 0.1003, 0.4645, 0.1003, 0.4645, 0.05512, 0.2193, 0.05512, 0.2193, 0.1003, 0.1842, 0.1003, 0.1842, 0.05512, 0.4645, 0.05512, 0.4645, 0.1003, 0.4295, 0.1003, 0.4295, 0.05512, 0.7448, 0.05512, 0.7448, 0.1003, 0.7098, 0.1003, 0.7098, 0.05512, 0.4295, 0.05512, 0.4295, 0.1003, 0.3944, 0.1003, 0.3944, 0.05512, 0.6747, 0.1003, 0.7098, 0.1003, 0.7098, 0.1454, 0.6747, 0.1454, 0.6397, 0.1003, 0.6747, 0.1003, 0.6747, 0.1454, 0.6397, 0.1454, 0.5696, 0.1003, 0.6047, 0.1003, 0.6047, 0.1454, 0.5696, 0.1454, 0.2893, 0.1003, 0.3244, 0.1003, 0.3244, 0.1454, 0.2893, 0.1454, 0.2543, 0.1003, 0.2893, 0.1003, 0.2893, 0.1454, 0.2543, 0.1454, 0.2193, 0.1003, 0.2543, 0.1003, 0.2543, 0.1454, 0.2193, 0.1454, 0.1842, 0.1003, 0.2193, 0.1003, 0.2193, 0.1454, 0.1842, 0.1454, 0.7098, 0.1003, 0.7448, 0.1003, 0.7448, 0.1454, 0.7098, 0.1454, 0.3594, 0.1003, 0.3944, 0.1003, 0.3944, 0.1454, 0.3594, 0.1454, 0.3244, 0.1003, 0.3594, 0.1003, 0.3594, 0.1454, 0.3244, 0.1454, 0.6047, 0.1003, 0.6397, 0.1003, 0.6397, 0.1454, 0.6047, 0.1454, 0.5346, 0.1003, 0.5696, 0.1003, 0.5696, 0.1454, 0.5346, 0.1454, 0.4996, 0.1003, 0.5346, 0.1003, 0.5346, 0.1454, 0.4996, 0.1454, 0.4645, 0.1003, 0.4996, 0.1003, 0.4996, 0.1454, 0.4645, 0.1454, 0.4295, 0.1003, 0.4645, 0.1003, 0.4645, 0.1454, 0.4295, 0.1454, 0.3944, 0.1003, 0.4295, 0.1003, 0.4295, 0.1454, 0.3944, 0.1454, 0.6397, 0.1454, 0.6747, 0.1454, 0.6747, 0.183, 0.6397, 0.1915, 0.2893, 0.1454, 0.3244, 0.1454, 0.3244, 0.2017, 0.2893, 0.1915, 0.2193, 0.1454, 0.2543, 0.1454, 0.2543, 0.183, 0.2193, 0.1772, 0.7098, 0.1454, 0.7448, 0.1454, 0.7448, 0.1752, 0.7098, 0.1772, 0.3244, 0.1454, 0.3594, 0.1454, 0.3594, 0.2118, 0.3244, 0.2017, 0.5346, 0.1454, 0.5696, 0.1454, 0.5696, 0.2118, 0.5346, 0.2204, 0.4645, 0.1454, 0.4996, 0.1454, 0.4996, 0.2261, 0.4645, 0.2281, 0.3944, 0.1454, 0.4295, 0.1454, 0.4295, 0.2261, 0.3944, 0.2204, 0.6747, 0.1454, 0.7098, 0.1454, 0.7098, 0.1772, 0.6747, 0.183, 0.5696, 0.1454, 0.6047, 0.1454, 0.6047, 0.2017, 0.5696, 0.2118, 0.2543, 0.1454, 0.2893, 0.1454, 0.2893, 0.1915, 0.2543, 0.183, 0.1842, 0.1454, 0.2193, 0.1454, 0.2193, 0.1772, 0.1842, 0.1752, 0.3594, 0.1454, 0.3944, 0.1454, 0.3944, 0.2204, 0.3594, 0.2118, 0.6047, 0.1454, 0.6397, 0.1454, 0.6397, 0.1915, 0.6047, 0.2017, 0.4996, 0.1454, 0.5346, 0.1454, 0.5346, 0.2204, 0.4996, 0.2261, 0.4295, 0.1454, 0.4645, 0.1454, 0.4645, 0.2281, 0.4295, 0.2261, 0.4295, 0.009962, 0.4295, 0.05512, 0.3944, 0.05512, 0.3944, 0.009962, 0.7448, 0.009962, 0.7448, 0.05512, 0.7098, 0.05512, 0.7098, 0.009962, 0.4645, 0.009962, 0.4645, 0.05512, 0.4295, 0.05512, 0.4295, 0.009962, 0.2193, 0.009962, 0.2193, 0.05512, 0.1842, 0.05512, 0.1842, 0.009962, 0.4996, 0.009962, 0.4996, 0.05512, 0.4645, 0.05512, 0.4645, 0.009962, 0.2543, 0.009962, 0.2543, 0.05512, 0.2193, 0.05512, 0.2193, 0.009962, 0.5346, 0.009962, 0.5346, 0.05512, 0.4996, 0.05512, 0.4996, 0.009962, 0.2893, 0.009962, 0.2893, 0.05512, 0.2543, 0.05512, 0.2543, 0.009962, 0.5696, 0.009962, 0.5696, 0.05512, 0.5346, 0.05512, 0.5346, 0.009962, 0.3244, 0.009962, 0.3244, 0.05512, 0.2893, 0.05512, 0.2893, 0.009962, 0.6397, 0.009962, 0.6397, 0.05512, 0.6047, 0.05512, 0.6047, 0.009962, 0.6047, 0.009962, 0.6047, 0.05512, 0.5696, 0.05512, 0.5696, 0.009962, 0.3594, 0.009962, 0.3594, 0.05512, 0.3244, 0.05512, 0.3244, 0.009962, 0.6747, 0.009962, 0.6747, 0.05512, 0.6397, 0.05512, 0.6397, 0.009962, 0.3944, 0.009962, 0.3944, 0.05512, 0.3594, 0.05512, 0.3594, 0.009962, 0.7098, 0.009962, 0.7098, 0.05512, 0.6747, 0.05512, 0.6747, 0.009962, 0.6397, 0.1915, 0.6747, 0.183, 0.6751, 0.3478, 0.639, 0.3455, 0.639, 0.3455, 0.6751, 0.3478, 0.6765, 0.5515, 0.6366, 0.5492, 0.2193, 0.1772, 0.2543, 0.183, 0.2543, 0.3474, 0.2193, 0.3485, 0.2193, 0.3485, 0.2543, 0.3474, 0.2543, 0.5496, 0.2193, 0.5492, 0.3244, 0.2017, 0.3594, 0.2118, 0.3589, 0.3416, 0.3244, 0.3438, 0.3244, 0.3438, 0.3589, 0.3416, 0.3574, 0.5505, 0.3244, 0.5509, 0.4645, 0.2281, 0.4996, 0.2261, 0.4991, 0.3398, 0.4642, 0.339, 0.4642, 0.339, 0.4991, 0.3398, 0.4977, 0.5557, 0.4632, 0.554, 0.6747, 0.183, 0.7098, 0.1772, 0.7099, 0.3487, 0.6751, 0.3478, 0.6751, 0.3478, 0.7099, 0.3487, 0.7104, 0.5499, 0.6765, 0.5515, 0.2543, 0.183, 0.2893, 0.1915, 0.2893, 0.3457, 0.2543, 0.3474, 0.2543, 0.3474, 0.2893, 0.3457, 0.2893, 0.5502, 0.2543, 0.5496, 0.3594, 0.2118, 0.3944, 0.2204, 0.3925, 0.3399, 0.3589, 0.3416, 0.3589, 0.3416, 0.3925, 0.3399, 0.3864, 0.5507, 0.3574, 0.5505, 0.4996, 0.2261, 0.5346, 0.2204, 0.5346, 0.341, 0.4991, 0.3398, 0.4991, 0.3398, 0.5346, 0.341, 0.5348, 0.5555, 0.4977, 0.5557, 0.2893, 0.1915, 0.3244, 0.2017, 0.3244, 0.3438, 0.2893, 0.3457, 0.2893, 0.3457, 0.3244, 0.3438, 0.3244, 0.5509, 0.2893, 0.5502, 0.7098, 0.1772, 0.7448, 0.1752, 0.7448, 0.3489, 0.7099, 0.3487, 0.7099, 0.3487, 0.7448, 0.3489, 0.7448, 0.549, 0.7104, 0.5499, 0.5346, 0.2204, 0.5696, 0.2118, 0.5697, 0.3423, 0.5346, 0.341, 0.5346, 0.341, 0.5697, 0.3423, 0.5701, 0.5536, 0.5348, 0.5555, 0.3944, 0.2204, 0.4295, 0.2261, 0.4295, 0.3391, 0.3925, 0.3399, 0.3925, 0.3399, 0.4295, 0.3391, 0.4295, 0.5526, 0.3864, 0.5507, 0.5696, 0.2118, 0.6047, 0.2017, 0.6058, 0.3434, 0.5697, 0.3423, 0.5697, 0.3423, 0.6058, 0.3434, 0.6093, 0.5494, 0.5701, 0.5536, 0.1842, 0.1752, 0.2193, 0.1772, 0.2193, 0.3485, 0.1842, 0.3489, 0.7448, 0.3489, 0.7798, 0.3485, 0.7798, 0.5492, 0.7448, 0.549, 0.6047, 0.2017, 0.6397, 0.1915, 0.639, 0.3455, 0.6058, 0.3434, 0.6058, 0.3434, 0.639, 0.3455, 0.6366, 0.5492, 0.6093, 0.5494, 0.4295, 0.2261, 0.4645, 0.2281, 0.4642, 0.339, 0.4295, 0.3391, 0.4295, 0.3391, 0.4642, 0.339, 0.4632, 0.554, 0.4295, 0.5526, 0.6366, 0.5492, 0.6765, 0.5515, 0.6771, 0.6207, 0.6373, 0.6159, 0.2193, 0.5492, 0.2543, 0.5496, 0.2543, 0.618, 0.2193, 0.6177, 0.3244, 0.5509, 0.3574, 0.5505, 0.3575, 0.6183, 0.3244, 0.619, 0.4632, 0.554, 0.4977, 0.5557, 0.4973, 0.6244, 0.4628, 0.622, 0.6765, 0.5515, 0.7104, 0.5499, 0.7106, 0.6188, 0.6771, 0.6207, 0.2543, 0.5496, 0.2893, 0.5502, 0.2893, 0.6185, 0.2543, 0.618, 0.2893, 0.5502, 0.3244, 0.5509, 0.3244, 0.619, 0.2893, 0.6185, 0.7104, 0.5499, 0.7448, 0.549, 0.7448, 0.6176, 0.7106, 0.6188, 0.5348, 0.5555, 0.5701, 0.5536, 0.5702, 0.6222, 0.5349, 0.6243, 0.3864, 0.5507, 0.4295, 0.5526, 0.4295, 0.6202, 0.3871, 0.6185, 0.5701, 0.5536, 0.6093, 0.5494, 0.6091, 0.6159, 0.5702, 0.6222, 0.7448, 0.549, 0.7798, 0.5492, 0.7798, 0.6177, 0.7448, 0.6176, 0.4295, 0.5526, 0.4632, 0.554, 0.4628, 0.622, 0.4295, 0.6202, 0.5349, 0.6243, 0.4973, 0.6244, 0.4977, 0.5557, 0.5348, 0.5555, 0.3864, 0.5507, 0.3871, 0.6185, 0.3575, 0.6183, 0.3574, 0.5505, 0.6093, 0.5494, 0.6366, 0.5492, 0.6373, 0.6159, 0.6091, 0.6159, 0.7832, 0.9238, 0.5, 0.5, 0.9238, 0.7832, 0.4006, 0.0001001, 0.5, 0.5, 0.2168, 0.07621, 0.4006, 0.9999, 0.5, 0.5, 0.5994, 0.9999, 0.5994, 9.998e-05, 0.5, 0.5, 0.4006, 0.0001001, 0.2168, 0.9238, 0.5, 0.5, 0.4006, 0.9999, 0.7832, 0.07621, 0.5, 0.5, 0.5994, 9.998e-05, 0.07621, 0.7832, 0.5, 0.5, 0.2168, 0.9238, 0.9238, 0.2168, 0.5, 0.5, 0.7832, 0.07621, 9.998e-05, 0.5994, 0.5, 0.5, 0.07621, 0.7832, 0.9999, 0.4006, 0.5, 0.5, 0.9238, 0.2168, 9.998e-05, 0.4006, 0.5, 0.5, 9.998e-05, 0.5994, 0.9999, 0.5994, 0.5, 0.5, 0.9999, 0.4006, 0.07621, 0.2168, 0.5, 0.5, 9.998e-05, 0.4006, 0.9238, 0.7832, 0.5, 0.5, 0.9999, 0.5994, 0.2168, 0.07621, 0.5, 0.5, 0.07621, 0.2168, 0.5994, 0.9999, 0.5, 0.5, 0.7832, 0.9238])
me_circle_001.materials.append(mat_bark_001)
me_circle_001.materials.append(mat_bark_stump_001)
me_circle_001.use_remesh_preserve_volume = False
me_circle_001.use_remesh_preserve_attributes = False
me_circle_001.use_mirror_vertex_groups = False
me_circle_001.update()

# ---- objects
ob_cube_058 = bpy.data.objects.new('Cube.058', me_cube_002)
ob_cube_074 = bpy.data.objects.new('Cube.074', me_cube_002)
ob_cube_073 = bpy.data.objects.new('Cube.073', me_cube_002)
ob_cube_072 = bpy.data.objects.new('Cube.072', me_cube_002)
ob_cube_071 = bpy.data.objects.new('Cube.071', me_cube_002)
ob_cube_070 = bpy.data.objects.new('Cube.070', me_cube_002)
ob_cube_069 = bpy.data.objects.new('Cube.069', me_cube_002)
ob_cube_068 = bpy.data.objects.new('Cube.068', me_cube_002)
ob_cube_067 = bpy.data.objects.new('Cube.067', me_cube_002)
ob_cube_066 = bpy.data.objects.new('Cube.066', me_cube_002)
ob_cube_065 = bpy.data.objects.new('Cube.065', me_cube_002)
ob_cube_064 = bpy.data.objects.new('Cube.064', me_cube_002)
ob_cube_063 = bpy.data.objects.new('Cube.063', me_cube_002)
ob_cube_060 = bpy.data.objects.new('Cube.060', me_cube_002)
ob_cube_059 = bpy.data.objects.new('Cube.059', me_cube_002)
ob_cube_057 = bpy.data.objects.new('Cube.057', me_cube_002)
ob_cube_056 = bpy.data.objects.new('Cube.056', me_cube_002)
ob_cube_055 = bpy.data.objects.new('Cube.055', me_cube_002)
ob_cube_054 = bpy.data.objects.new('Cube.054', me_cube_002)
ob_cube_053 = bpy.data.objects.new('Cube.053', me_cube_002)
ob_cube_052 = bpy.data.objects.new('Cube.052', me_cube_002)
ob_cube_051 = bpy.data.objects.new('Cube.051', me_cube_002)
ob_cube_050 = bpy.data.objects.new('Cube.050', me_cube_002)
ob_cube_049 = bpy.data.objects.new('Cube.049', me_cube_002)
ob_cube_048 = bpy.data.objects.new('Cube.048', me_cube_002)
ob_cube_047 = bpy.data.objects.new('Cube.047', me_cube_002)
ob_cube_046 = bpy.data.objects.new('Cube.046', me_cube_002)
ob_cube_045 = bpy.data.objects.new('Cube.045', me_cube_002)
ob_cube_044 = bpy.data.objects.new('Cube.044', me_cube_002)
ob_cube_043 = bpy.data.objects.new('Cube.043', me_cube_002)
ob_cube_042 = bpy.data.objects.new('Cube.042', me_cube_002)
ob_cube_041 = bpy.data.objects.new('Cube.041', me_cube_002)
ob_cube_040 = bpy.data.objects.new('Cube.040', me_cube_002)
ob_cube_039 = bpy.data.objects.new('Cube.039', me_cube_002)
ob_cube_038 = bpy.data.objects.new('Cube.038', me_cube_002)
ob_cube_037 = bpy.data.objects.new('Cube.037', me_cube_002)
ob_cube_036 = bpy.data.objects.new('Cube.036', me_cube_002)
ob_cube_035 = bpy.data.objects.new('Cube.035', me_cube_002)
ob_cube_034 = bpy.data.objects.new('Cube.034', me_cube_002)
ob_cube_033 = bpy.data.objects.new('Cube.033', me_cube_002)
ob_cube_032 = bpy.data.objects.new('Cube.032', me_cube_002)
ob_cube_031 = bpy.data.objects.new('Cube.031', me_cube_002)
ob_cube_030 = bpy.data.objects.new('Cube.030', me_cube_002)
ob_cube_029 = bpy.data.objects.new('Cube.029', me_cube_002)
ob_cube_028 = bpy.data.objects.new('Cube.028', me_cube_002)
ob_cube_027 = bpy.data.objects.new('Cube.027', me_cube_002)
ob_cube_026 = bpy.data.objects.new('Cube.026', me_cube_002)
ob_cube_025 = bpy.data.objects.new('Cube.025', me_cube_002)
ob_cube_024 = bpy.data.objects.new('Cube.024', me_cube_002)
ob_cube_023 = bpy.data.objects.new('Cube.023', me_cube_002)
ob_cube_022 = bpy.data.objects.new('Cube.022', me_cube_002)
ob_cube_021 = bpy.data.objects.new('Cube.021', me_cube_002)
ob_cube_020 = bpy.data.objects.new('Cube.020', me_cube_002)
ob_cube_019 = bpy.data.objects.new('Cube.019', me_cube_002)
ob_cube_018 = bpy.data.objects.new('Cube.018', me_cube_002)
ob_cube_017 = bpy.data.objects.new('Cube.017', me_cube_002)
ob_cube_016 = bpy.data.objects.new('Cube.016', me_cube_002)
ob_cube_015 = bpy.data.objects.new('Cube.015', me_cube_002)
ob_cube_014 = bpy.data.objects.new('Cube.014', me_cube_002)
ob_cube_013 = bpy.data.objects.new('Cube.013', me_cube_002)
ob_cube_012 = bpy.data.objects.new('Cube.012', me_cube_002)
ob_cube_011 = bpy.data.objects.new('Cube.011', me_cube_002)
ob_cube_010 = bpy.data.objects.new('Cube.010', me_cube_002)
ob_cube_009 = bpy.data.objects.new('Cube.009', me_cube_002)
ob_cube_008 = bpy.data.objects.new('Cube.008', me_cube_002)
ob_cube_007 = bpy.data.objects.new('Cube.007', me_cube_002)
ob_cube_006 = bpy.data.objects.new('Cube.006', me_cube_002)
ob_cube_005 = bpy.data.objects.new('Cube.005', me_cube_002)
ob_cube_004 = bpy.data.objects.new('Cube.004', me_cube_002)
ob_cube_003 = bpy.data.objects.new('Cube.003', me_cube_002)
ob_cube_002 = bpy.data.objects.new('Cube.002', me_cube_002)
ob_rig = bpy.data.objects.new('Rig', None)
ob_verticaljoint = bpy.data.objects.new('VerticalJoint', None)
ob_lightdome = bpy.data.objects.new('LightDome', light_lightdome)
ob_fillerlight = bpy.data.objects.new('FillerLight', light_fillerlight)
ob_mainlight = bpy.data.objects.new('Mainlight', light_mainlight)
ob_camera = bpy.data.objects.new('Camera', cam_camera)
ob_plane_001 = bpy.data.objects.new('Plane.001', me_plane_001)
ob_cube_001 = bpy.data.objects.new('Cube.001', me_cube_001)
ob_circle_004 = bpy.data.objects.new('Circle.004', me_circle_001)
ob_cube = bpy.data.objects.new('Cube', me_cube_002)

# ---- transforms, parenting, visibility, modifiers, constraints
ob_cube_058.location = (0.02225, 0.04391, 10.59)
ob_cube_058.rotation_euler = (1.72, 3.077, -9.552)
ob_cube_058.scale = (0.03736, 0.03736, 0.03736)
ob_cube_058.lineart.crease_threshold = 0.0
ob_cube_074.location = (0.01942, 0.01862, 9.435)
ob_cube_074.rotation_euler = (1.076, 3.077, -9.552)
ob_cube_074.scale = (0.04167, 0.04167, 0.04167)
ob_cube_074.lineart.crease_threshold = 0.0
ob_cube_073.location = (0.02678, 0.01178, 9.504)
ob_cube_073.rotation_euler = (0.8033, 3.216, -6.742)
ob_cube_073.scale = (0.05023, 0.05023, 0.05023)
ob_cube_073.lineart.crease_threshold = 0.0
ob_cube_072.location = (0.0132, 0.007183, 9.455)
ob_cube_072.rotation_euler = (1.088, 3.194, -8.357)
ob_cube_072.scale = (0.04167, 0.04167, 0.04167)
ob_cube_072.lineart.crease_threshold = 0.0
ob_cube_071.location = (0.01703, 0.01146, 9.505)
ob_cube_071.rotation_euler = (0.9793, 3.024, -5.768)
ob_cube_071.scale = (0.05023, 0.05023, 0.05023)
ob_cube_071.lineart.crease_threshold = 0.0
ob_cube_070.location = (0.01399, -0.00311, 9.509)
ob_cube_070.rotation_euler = (1.038, 2.96, -4.197)
ob_cube_070.scale = (0.05023, 0.05023, 0.05023)
ob_cube_070.lineart.crease_threshold = 0.0
ob_cube_069.location = (0.02985, 0.004056, 9.429)
ob_cube_069.rotation_euler = (0.8624, 3.068, -11.1)
ob_cube_069.scale = (0.04167, 0.04167, 0.04167)
ob_cube_069.lineart.crease_threshold = 0.0
ob_cube_068.location = (0.01065, 0.002407, 6.671)
ob_cube_068.rotation_euler = (0.6717, 3.077, -11.03)
ob_cube_068.scale = (0.1091, 0.1091, 0.1091)
ob_cube_068.lineart.crease_threshold = 0.0
ob_cube_067.location = (0.009504, -0.001747, 6.786)
ob_cube_067.rotation_euler = (0.3994, 3.216, -8.221)
ob_cube_067.scale = (0.1078, 0.1078, 0.1078)
ob_cube_067.lineart.crease_threshold = 0.0
ob_cube_066.location = (0.02623, -0.009554, 6.706)
ob_cube_066.rotation_euler = (0.6845, 3.194, -9.835)
ob_cube_066.scale = (0.1087, 0.1087, 0.1087)
ob_cube_066.lineart.crease_threshold = 0.0
ob_cube_065.location = (0.01223, -0.02033, 6.785)
ob_cube_065.rotation_euler = (0.5754, 3.024, -7.246)
ob_cube_065.scale = (0.1078, 0.1078, 0.1078)
ob_cube_065.lineart.crease_threshold = 0.0
ob_cube_064.location = (0.03989, -0.03173, 6.801)
ob_cube_064.rotation_euler = (0.6345, 2.96, -5.675)
ob_cube_064.scale = (0.1076, 0.1076, 0.1076)
ob_cube_064.lineart.crease_threshold = 0.0
ob_cube_063.location = (0.03332, 0.03112, 6.659)
ob_cube_063.rotation_euler = (0.4585, 3.068, -12.58)
ob_cube_063.scale = (0.1092, 0.1092, 0.1092)
ob_cube_063.lineart.crease_threshold = 0.0
ob_cube_060.location = (0.008945, 0.0332, 9.964)
ob_cube_060.rotation_euler = (1.624, 3.024, -5.768)
ob_cube_060.scale = (0.04395, 0.04395, 0.04395)
ob_cube_060.lineart.crease_threshold = 0.0
ob_cube_059.location = (0.005852, 0.01824, 9.928)
ob_cube_059.rotation_euler = (1.733, 3.194, -8.357)
ob_cube_059.scale = (0.04395, 0.04395, 0.04395)
ob_cube_059.lineart.crease_threshold = 0.0
ob_cube_057.location = (0.02225, 0.04391, 9.914)
ob_cube_057.rotation_euler = (1.72, 3.077, -9.552)
ob_cube_057.scale = (0.04395, 0.04395, 0.04395)
ob_cube_057.lineart.crease_threshold = 0.0
ob_cube_056.location = (0.01964, 0.03235, 8.513)
ob_cube_056.rotation_euler = (1.196, 3.077, -9.552)
ob_cube_056.scale = (0.06936, 0.06936, 0.06936)
ob_cube_056.lineart.crease_threshold = 0.0
ob_cube_055.location = (0.03393, 0.01884, 8.637)
ob_cube_055.rotation_euler = (0.9242, 3.216, -6.742)
ob_cube_055.scale = (0.06936, 0.06936, 0.06936)
ob_cube_055.lineart.crease_threshold = 0.0
ob_cube_054.location = (0.006096, 0.007933, 8.549)
ob_cube_054.rotation_euler = (1.209, 3.194, -8.357)
ob_cube_054.scale = (0.06936, 0.06936, 0.06936)
ob_cube_054.lineart.crease_threshold = 0.0
ob_cube_053.location = (0.01181, 0.0182, 8.638)
ob_cube_053.rotation_euler = (1.1, 3.024, -5.768)
ob_cube_053.scale = (0.06936, 0.06936, 0.06936)
ob_cube_053.lineart.crease_threshold = 0.0
ob_cube_052.location = (0.002153, -0.01401, 8.636)
ob_cube_052.rotation_euler = (1.159, 2.96, -4.197)
ob_cube_052.scale = (0.06936, 0.06936, 0.06936)
ob_cube_052.lineart.crease_threshold = 0.0
ob_cube_051.location = (0.0448, 3.388e-05, 8.511)
ob_cube_051.rotation_euler = (0.9833, 3.068, -11.1)
ob_cube_051.scale = (0.06936, 0.06936, 0.06936)
ob_cube_051.lineart.crease_threshold = 0.0
ob_cube_050.location = (0.02874, 0.002086, 7.889)
ob_cube_050.rotation_euler = (0.7557, 3.068, -11.1)
ob_cube_050.scale = (0.06936, 0.06936, 0.06936)
ob_cube_050.lineart.crease_threshold = 0.0
ob_cube_049.location = (0.01399, -0.008153, 8.021)
ob_cube_049.rotation_euler = (0.9316, 2.96, -4.197)
ob_cube_049.scale = (0.06936, 0.06936, 0.06936)
ob_cube_049.lineart.crease_threshold = 0.0
ob_cube_048.location = (0.01817, 0.006482, 8.022)
ob_cube_048.rotation_euler = (0.8726, 3.024, -5.768)
ob_cube_048.scale = (0.06936, 0.06936, 0.06936)
ob_cube_048.lineart.crease_threshold = 0.0
ob_cube_047.location = (0.01253, 0.004532, 7.929)
ob_cube_047.rotation_euler = (0.9816, 3.194, -8.357)
ob_cube_047.scale = (0.06936, 0.06936, 0.06936)
ob_cube_047.lineart.crease_threshold = 0.0
ob_cube_046.location = (0.02824, 0.006858, 8.021)
ob_cube_046.rotation_euler = (0.6966, 3.216, -6.742)
ob_cube_046.scale = (0.06936, 0.06936, 0.06936)
ob_cube_046.lineart.crease_threshold = 0.0
ob_cube_045.location = (0.01734, 0.0166, 7.891)
ob_cube_045.rotation_euler = (0.9688, 3.077, -9.552)
ob_cube_045.scale = (0.06936, 0.06936, 0.06936)
ob_cube_045.lineart.crease_threshold = 0.0
ob_cube_044.location = (-0.02572, -1.323e-10, 6.707)
ob_cube_044.rotation_euler = (0.04168, 3.071, -2.745)
ob_cube_044.scale = (0.09603, 0.09603, 0.09603)
ob_cube_044.lineart.crease_threshold = 0.0
ob_cube_043.location = (-0.02572, -1.323e-10, 6.707)
ob_cube_043.rotation_euler = (0.1853, 3.115, -4.354)
ob_cube_043.scale = (0.09603, 0.09603, 0.09603)
ob_cube_043.lineart.crease_threshold = 0.0
ob_cube_042.location = (-0.02572, -1.323e-10, 6.707)
ob_cube_042.rotation_euler = (0.007722, 3.039, -7.035)
ob_cube_042.scale = (0.09603, 0.09603, 0.09603)
ob_cube_042.lineart.crease_threshold = 0.0
ob_cube_041.location = (-0.02572, -1.323e-10, 6.707)
ob_cube_041.rotation_euler = (0.01228, 3.068, -5.327)
ob_cube_041.scale = (0.09603, 0.09603, 0.09603)
ob_cube_041.lineart.crease_threshold = 0.0
ob_cube_040.location = (-0.02572, -1.323e-10, 6.707)
ob_cube_040.rotation_euler = (0.3308, 3.121, -8.12)
ob_cube_040.scale = (0.09603, 0.09603, 0.09603)
ob_cube_040.lineart.crease_threshold = 0.0
ob_cube_039.location = (0.01433, 7.369e-11, 7.22)
ob_cube_039.rotation_euler = (0.7877, 3.077, -8.866)
ob_cube_039.scale = (0.0861, 0.0861, 0.0861)
ob_cube_039.lineart.crease_threshold = 0.0
ob_cube_038.location = (0.02521, 1.297e-10, 7.335)
ob_cube_038.rotation_euler = (0.5154, 3.216, -6.056)
ob_cube_038.scale = (0.08539, 0.08539, 0.08539)
ob_cube_038.lineart.crease_threshold = 0.0
ob_cube_037.location = (0.01754, 9.025e-11, 7.253)
ob_cube_037.rotation_euler = (0.8005, 3.194, -7.67)
ob_cube_037.scale = (0.08588, 0.08588, 0.08588)
ob_cube_037.lineart.crease_threshold = 0.0
ob_cube_036.location = (0.02521, 1.297e-10, 7.335)
ob_cube_036.rotation_euler = (0.6914, 3.024, -5.082)
ob_cube_036.scale = (0.08539, 0.08539, 0.08539)
ob_cube_036.lineart.crease_threshold = 0.0
ob_cube_035.location = (0.02521, 1.297e-10, 7.335)
ob_cube_035.rotation_euler = (0.7505, 2.96, -3.51)
ob_cube_035.scale = (0.08539, 0.08539, 0.08539)
ob_cube_035.lineart.crease_threshold = 0.0
ob_cube_034.location = (0.01433, 7.369e-11, 7.22)
ob_cube_034.rotation_euler = (0.5745, 3.068, -10.42)
ob_cube_034.scale = (0.0861, 0.0861, 0.0861)
ob_cube_034.lineart.crease_threshold = 0.0
ob_cube_033.location = (0.0, 0.0, 5.884)
ob_cube_033.rotation_euler = (0.3858, 3.11, -7.994)
ob_cube_033.scale = (0.1308, 0.1308, 0.1308)
ob_cube_033.lineart.crease_threshold = 0.0
ob_cube_032.location = (0.0, 0.0, 6.073)
ob_cube_032.rotation_euler = (-0.1559, 3.031, -1.085)
ob_cube_032.scale = (0.1289, 0.1289, 0.1289)
ob_cube_032.lineart.crease_threshold = 0.0
ob_cube_031.location = (0.0, 0.0, 6.073)
ob_cube_031.rotation_euler = (0.08567, 3.142, -2.678)
ob_cube_031.scale = (0.1289, 0.1289, 0.1289)
ob_cube_031.lineart.crease_threshold = 0.0
ob_cube_030.location = (0.0, 0.0, 5.94)
ob_cube_030.rotation_euler = (0.2337, 3.142, -5.242)
ob_cube_030.scale = (0.1303, 0.1303, 0.1303)
ob_cube_030.lineart.crease_threshold = 0.0
ob_cube_029.location = (0.0, 0.0, 6.073)
ob_cube_029.rotation_euler = (0.08567, 3.142, -3.636)
ob_cube_029.scale = (0.1289, 0.1289, 0.1289)
ob_cube_029.lineart.crease_threshold = 0.0
ob_cube_028.location = (0.0, 0.0, 5.884)
ob_cube_028.rotation_euler = (0.2337, 3.142, -6.446)
ob_cube_028.scale = (0.1308, 0.1308, 0.1308)
ob_cube_028.lineart.crease_threshold = 0.0
ob_cube_027.location = (0.0, 0.0, 5.31)
ob_cube_027.rotation_euler = (0.2337, 3.142, -5.699)
ob_cube_027.scale = (0.1213, 0.1213, 0.1213)
ob_cube_027.lineart.crease_threshold = 0.0
ob_cube_026.location = (0.0, 0.0, 5.31)
ob_cube_026.rotation_euler = (0.05193, 3.024, -2.9)
ob_cube_026.scale = (0.1213, 0.1213, 0.1213)
ob_cube_026.lineart.crease_threshold = 0.0
ob_cube_025.location = (0.0, 0.0, 5.31)
ob_cube_025.rotation_euler = (-0.06846, 2.984, -4.62)
ob_cube_025.scale = (0.1213, 0.1213, 0.1213)
ob_cube_025.lineart.crease_threshold = 0.0
ob_cube_024.location = (0.0, 0.0, 5.31)
ob_cube_024.rotation_euler = (0.2337, 3.142, -1.931)
ob_cube_024.scale = (0.1213, 0.1213, 0.1213)
ob_cube_024.lineart.crease_threshold = 0.0
ob_cube_023.location = (0.0, 0.0, 5.31)
ob_cube_023.rotation_euler = (-0.01114, 3.142, -0.3251)
ob_cube_023.scale = (0.1213, 0.1213, 0.1213)
ob_cube_023.lineart.crease_threshold = 0.0
ob_cube_022.location = (0.0, 0.0, 3.746)
ob_cube_022.rotation_euler = (-0.1193, 3.142, 0.8598)
ob_cube_022.scale = (0.1145, 0.1145, 0.1145)
ob_cube_022.lineart.crease_threshold = 0.0
ob_cube_021.location = (0.0, 0.0, 3.746)
ob_cube_021.rotation_euler = (0.1255, 3.142, -0.7465)
ob_cube_021.scale = (0.1145, 0.1145, 0.1145)
ob_cube_021.lineart.crease_threshold = 0.0
ob_cube_020.location = (0.0, 0.0, 3.746)
ob_cube_020.rotation_euler = (-0.1766, 2.984, -3.435)
ob_cube_020.scale = (0.1145, 0.1145, 0.1145)
ob_cube_020.lineart.crease_threshold = 0.0
ob_cube_019.location = (0.0, 0.0, 3.746)
ob_cube_019.rotation_euler = (-0.0562, 3.024, -1.715)
ob_cube_019.scale = (0.1145, 0.1145, 0.1145)
ob_cube_019.lineart.crease_threshold = 0.0
ob_cube_018.location = (0.0, 0.0, 3.746)
ob_cube_018.rotation_euler = (0.1255, 3.142, -4.514)
ob_cube_018.scale = (0.1145, 0.1145, 0.1145)
ob_cube_018.lineart.crease_threshold = 0.0
ob_cube_017.location = (0.0, 0.0, 4.356)
ob_cube_017.rotation_euler = (0.2337, 3.142, -5.261)
ob_cube_017.scale = (0.1277, 0.1277, 0.1277)
ob_cube_017.lineart.crease_threshold = 0.0
ob_cube_016.location = (0.0, 0.0, 4.575)
ob_cube_016.rotation_euler = (0.2337, 3.142, -2.451)
ob_cube_016.scale = (0.1277, 0.1277, 0.1277)
ob_cube_016.lineart.crease_threshold = 0.0
ob_cube_015.location = (0.0, 0.0, 4.421)
ob_cube_015.rotation_euler = (0.2337, 3.142, -4.057)
ob_cube_015.scale = (0.1277, 0.1277, 0.1277)
ob_cube_015.lineart.crease_threshold = 0.0
ob_cube_014.location = (0.0, 0.0, 4.575)
ob_cube_014.rotation_euler = (0.2337, 3.142, -1.493)
ob_cube_014.scale = (0.1277, 0.1277, 0.1277)
ob_cube_014.lineart.crease_threshold = 0.0
ob_cube_013.location = (0.0, 0.0, 4.575)
ob_cube_013.rotation_euler = (-0.007944, 3.031, 0.09969)
ob_cube_013.scale = (0.1277, 0.1277, 0.1277)
ob_cube_013.lineart.crease_threshold = 0.0
ob_cube_012.location = (0.0, 0.0, 4.356)
ob_cube_012.rotation_euler = (0.3858, 3.11, -6.809)
ob_cube_012.scale = (0.1277, 0.1277, 0.1277)
ob_cube_012.lineart.crease_threshold = 0.0
ob_cube_011.location = (0.0, 0.0, 2.835)
ob_cube_011.rotation_euler = (0.1522, 3.11, -7.669)
ob_cube_011.scale = (0.1047, 0.1047, 0.1047)
ob_cube_011.lineart.crease_threshold = 0.0
ob_cube_010.location = (0.0, 0.0, 3.015)
ob_cube_010.rotation_euler = (-0.1161, 3.031, -0.7601)
ob_cube_010.scale = (0.1047, 0.1047, 0.1047)
ob_cube_010.lineart.crease_threshold = 0.0
ob_cube_009.location = (0.0, 0.0, 3.015)
ob_cube_009.rotation_euler = (0.1255, 3.142, -2.353)
ob_cube_009.scale = (0.1047, 0.1047, 0.1047)
ob_cube_009.lineart.crease_threshold = 0.0
ob_cube_008.location = (0.0, 0.0, 2.888)
ob_cube_008.rotation_euler = (-2.687e-07, 3.142, -4.917)
ob_cube_008.scale = (0.1047, 0.1047, 0.1047)
ob_cube_008.lineart.crease_threshold = 0.0
ob_cube_007.location = (0.0, 0.0, 3.015)
ob_cube_007.rotation_euler = (0.1255, 3.142, -3.311)
ob_cube_007.scale = (0.1047, 0.1047, 0.1047)
ob_cube_007.lineart.crease_threshold = 0.0
ob_cube_006.location = (0.0, 0.0, 2.835)
ob_cube_006.rotation_euler = (-2.687e-07, 3.142, -6.121)
ob_cube_006.scale = (0.1047, 0.1047, 0.1047)
ob_cube_006.lineart.crease_threshold = 0.0
ob_cube_005.location = (0.0, 0.0, 2.345)
ob_cube_005.rotation_euler = (-2.687e-07, 3.142, -5.374)
ob_cube_005.scale = (0.09319, 0.09319, 0.09319)
ob_cube_005.lineart.crease_threshold = 0.0
ob_cube_004.location = (0.0, 0.0, 2.345)
ob_cube_004.rotation_euler = (-0.1817, 3.024, -2.575)
ob_cube_004.scale = (0.09319, 0.09319, 0.09319)
ob_cube_004.lineart.crease_threshold = 0.0
ob_cube_003.location = (0.0, 0.0, 2.345)
ob_cube_003.rotation_euler = (-0.3021, 2.984, -4.295)
ob_cube_003.scale = (0.09319, 0.09319, 0.09319)
ob_cube_003.lineart.crease_threshold = 0.0
ob_cube_002.location = (0.0, 0.0, 2.345)
ob_cube_002.rotation_euler = (-2.687e-07, 3.142, -1.606)
ob_cube_002.scale = (0.09319, 0.09319, 0.09319)
ob_cube_002.lineart.crease_threshold = 0.0
ob_rig.location = (0.0, 0.0, 0.0)
ob_rig.rotation_mode = 'YXZ'
ob_rig.rotation_euler = (0.0, 0.0, -0.7854)
ob_rig.empty_image_offset = (0.0, 0.0)
ob_rig.hide_viewport = True
ob_rig.hide_select = True
ob_rig.lineart.crease_threshold = 0.0
ob_verticaljoint.parent = ob_rig
ob_verticaljoint.location = (0.0, 0.0, 0.0)
ob_verticaljoint.empty_image_offset = (0.0, 0.0)
ob_verticaljoint.hide_viewport = True
ob_verticaljoint.hide_select = True
ob_verticaljoint.lineart.crease_threshold = 0.0
ob_lightdome.parent = ob_verticaljoint
ob_lightdome.location = (0.0, 0.0, 0.0)
ob_lightdome.hide_viewport = True
ob_lightdome.hide_select = True
ob_lightdome.lineart.crease_threshold = 0.0
ob_fillerlight.parent = ob_verticaljoint
ob_fillerlight.location = (0.0, 0.0, 0.0)
ob_fillerlight.rotation_euler = (0.0, -1.265, 2.007)
ob_fillerlight.hide_viewport = True
ob_fillerlight.hide_select = True
ob_fillerlight.lineart.crease_threshold = 0.0
ob_mainlight.parent = ob_verticaljoint
ob_mainlight.location = (0.0, 0.0, 0.0)
ob_mainlight.rotation_euler = (1.178, 0.0, 1.571)
ob_mainlight.hide_viewport = True
ob_mainlight.hide_select = True
ob_mainlight.lineart.crease_threshold = 0.0
ob_camera.parent = ob_verticaljoint
ob_camera.location = (0.0, -241.9, 139.7)
ob_camera.rotation_euler = (1.047, 0.0, 0.0)
ob_camera.hide_select = True
ob_camera.lineart.crease_threshold = 0.0
ob_plane_001.location = (0.0, 0.0, -0.0393)
ob_plane_001.scale = (1.011, 1.011, 1.011)
ob_plane_001.hide_render = True
ob_plane_001.lineart.crease_threshold = 0.0
ob_cube_001.location = (0.0, 0.0, -0.0393)
ob_cube_001.scale = (1.011, 1.011, 0.5053)
ob_cube_001.hide_render = True
ob_cube_001.display_type = 'WIRE'
ob_cube_001.lineart.crease_threshold = 0.0
_m = ob_cube_001.modifiers.new('Array', 'ARRAY')
_m.count = 5
_m.constant_offset_displace = (0.0, 0.0, 0.0)
_m.relative_offset_displace = (0.0, 0.0, 1.0)
ob_circle_004.location = (0.0, 0.0, -0.0393)
ob_circle_004.rotation_euler = (0.0, -0.0, -1.571)
ob_circle_004.scale = (0.4732, 0.4732, 2.129)
ob_circle_004.hide_viewport = True
ob_circle_004.lineart.crease_threshold = 0.0
ob_cube.location = (0.0, 0.0, 2.345)
ob_cube.rotation_euler = (-0.2448, 3.142, -3.66e-08)
ob_cube.scale = (0.09319, 0.09319, 0.09319)
ob_cube.lineart.crease_threshold = 0.0

# ---- collection membership
col_collection_1.objects.link(ob_cube_058)
col_collection_1.objects.link(ob_cube_074)
col_collection_1.objects.link(ob_cube_073)
col_collection_1.objects.link(ob_cube_072)
col_collection_1.objects.link(ob_cube_071)
col_collection_1.objects.link(ob_cube_070)
col_collection_1.objects.link(ob_cube_069)
col_collection_1.objects.link(ob_cube_068)
col_collection_1.objects.link(ob_cube_067)
col_collection_1.objects.link(ob_cube_066)
col_collection_1.objects.link(ob_cube_065)
col_collection_1.objects.link(ob_cube_064)
col_collection_1.objects.link(ob_cube_063)
col_collection_1.objects.link(ob_cube_060)
col_collection_1.objects.link(ob_cube_059)
col_collection_1.objects.link(ob_cube_057)
col_collection_1.objects.link(ob_cube_056)
col_collection_1.objects.link(ob_cube_055)
col_collection_1.objects.link(ob_cube_054)
col_collection_1.objects.link(ob_cube_053)
col_collection_1.objects.link(ob_cube_052)
col_collection_1.objects.link(ob_cube_051)
col_collection_1.objects.link(ob_cube_050)
col_collection_1.objects.link(ob_cube_049)
col_collection_1.objects.link(ob_cube_048)
col_collection_1.objects.link(ob_cube_047)
col_collection_1.objects.link(ob_cube_046)
col_collection_1.objects.link(ob_cube_045)
col_collection_1.objects.link(ob_cube_044)
col_collection_1.objects.link(ob_cube_043)
col_collection_1.objects.link(ob_cube_042)
col_collection_1.objects.link(ob_cube_041)
col_collection_1.objects.link(ob_cube_040)
col_collection_1.objects.link(ob_cube_039)
col_collection_1.objects.link(ob_cube_038)
col_collection_1.objects.link(ob_cube_037)
col_collection_1.objects.link(ob_cube_036)
col_collection_1.objects.link(ob_cube_035)
col_collection_1.objects.link(ob_cube_034)
col_collection_1.objects.link(ob_cube_033)
col_collection_1.objects.link(ob_cube_032)
col_collection_1.objects.link(ob_cube_031)
col_collection_1.objects.link(ob_cube_030)
col_collection_1.objects.link(ob_cube_029)
col_collection_1.objects.link(ob_cube_028)
col_collection_1.objects.link(ob_cube_027)
col_collection_1.objects.link(ob_cube_026)
col_collection_1.objects.link(ob_cube_025)
col_collection_1.objects.link(ob_cube_024)
col_collection_1.objects.link(ob_cube_023)
col_collection_1.objects.link(ob_cube_022)
col_collection_1.objects.link(ob_cube_021)
col_collection_1.objects.link(ob_cube_020)
col_collection_1.objects.link(ob_cube_019)
col_collection_1.objects.link(ob_cube_018)
col_collection_1.objects.link(ob_cube_017)
col_collection_1.objects.link(ob_cube_016)
col_collection_1.objects.link(ob_cube_015)
col_collection_1.objects.link(ob_cube_014)
col_collection_1.objects.link(ob_cube_013)
col_collection_1.objects.link(ob_cube_012)
col_collection_1.objects.link(ob_cube_011)
col_collection_1.objects.link(ob_cube_010)
col_collection_1.objects.link(ob_cube_009)
col_collection_1.objects.link(ob_cube_008)
col_collection_1.objects.link(ob_cube_007)
col_collection_1.objects.link(ob_cube_006)
col_collection_1.objects.link(ob_cube_005)
col_collection_1.objects.link(ob_cube_004)
col_collection_1.objects.link(ob_cube_003)
col_collection_1.objects.link(ob_cube_002)
col_collection_1.objects.link(ob_rig)
col_collection_1.objects.link(ob_verticaljoint)
col_collection_1.objects.link(ob_lightdome)
col_collection_1.objects.link(ob_fillerlight)
col_collection_1.objects.link(ob_mainlight)
col_collection_1.objects.link(ob_camera)
col_collection_1.objects.link(ob_plane_001)
col_collection_1.objects.link(ob_cube_001)
col_collection_1.objects.link(ob_circle_004)
col_collection_1.objects.link(ob_cube)
def _layer_coll(name, lc=None):
    lc = lc or bpy.context.view_layer.layer_collection
    for c in lc.children:
        if c.name == name: return c
        r = _layer_coll(name, c)
        if r: return r
_layer_coll('Collection 1').holdout = True

# ---- scene / render settings (as saved in the file)
scene.camera = ob_camera
scene.frame_start = 1; scene.frame_end = 250; scene.frame_set(0)
scene.render.engine = 'BLENDER_EEVEE_NEXT'
scene.render.image_settings.compression = 0
scene.render.resolution_x = 192
scene.render.resolution_y = 192
scene.render.dither_intensity = 0.0
scene.render.film_transparent = True
scene.cycles.use_denoising = False
scene.cycles.samples = 128
scene.cycles.sampling_pattern = 'TABULATED_SOBOL'
scene.cycles.use_adaptive_sampling = False
scene.cycles.use_light_tree = False
scene.cycles.blur_glossy = 0.0
scene.cycles.sample_clamp_indirect = 0.0
scene.view_settings.view_transform = 'Standard'
bpy.context.view_layer.update()
